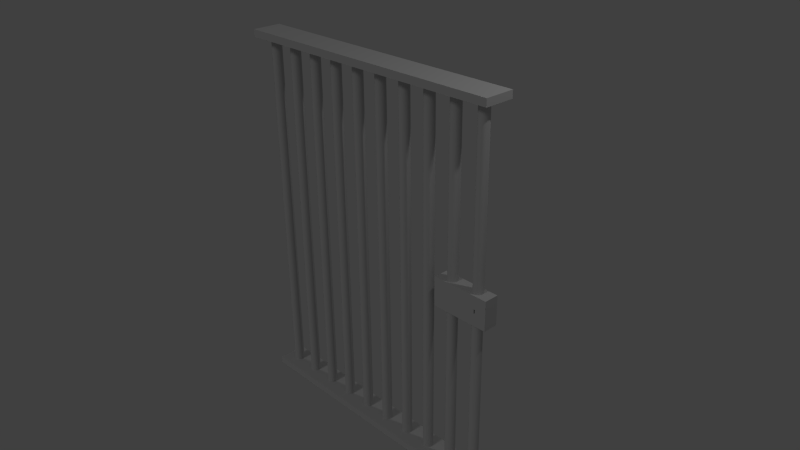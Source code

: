 # Source: tuer2.blend  (saved by Blender 2.76.0; exported with 4.5.12 LTS)
import bpy
from mathutils import Matrix  # noqa: F401  (used for matrix-valued properties, if any)

bpy.ops.wm.read_factory_settings(use_empty=True)
scene = bpy.context.scene
scene.name = 'Scene'

# ---- collections
col_collection_1 = bpy.data.collections.new('Collection 1'); scene.collection.children.link(col_collection_1)

# ---- materials (node trees are filled in below, after node groups)
mat_material_001 = bpy.data.materials.new('Material.001')
mat_material_001.alpha_threshold = 0.0
mat_material_001.use_transparent_shadow = False
mat_material_001.diffuse_color = (0.6038, 0.6038, 0.6038, 1.0)
mat_material_001.roughness = 0.5
mat_material_001.specular_intensity = 0.0

# ---- material node trees

# ---- world
world_world = bpy.data.worlds.new('World'); scene.world = world_world
world_world.color = (0.05088, 0.05088, 0.05088)
world_world.use_sun_shadow = False
world_world.sun_shadow_jitter_overblur = 0.0
world_world.cycles.sampling_method = 'MANUAL'
world_world.cycles.sample_map_resolution = 256

# ---- cameras
cam_camera = bpy.data.cameras.new('Camera')
cam_camera.clip_end = 100.0
cam_camera.lens = 35.0
cam_camera.sensor_width = 32.0
cam_camera.sensor_height = 18.0
cam_camera.ortho_scale = 7.314
cam_camera.dof.focus_distance = 0.0
cam_camera.dof.aperture_fstop = 128.0

# ---- lights
light_hemi = bpy.data.lights.new('Hemi', 'SUN')
light_hemi.transmission_factor = 0.0
light_hemi.angle = 0.1993
light_hemi.energy = 0.18
light_hemi.shadow_buffer_clip_start = 0.5
light_hemi.shadow_soft_size = 0.1
light_hemi.shadow_cascade_max_distance = 1000.0
light_hemi.cycles.use_multiple_importance_sampling = False
light_lamp = bpy.data.lights.new('Lamp', 'POINT')
light_lamp.transmission_factor = 0.0
light_lamp.cutoff_distance = 30.0
light_lamp.energy = 100.0
light_lamp.shadow_buffer_clip_start = 1.001
light_lamp.shadow_soft_size = 0.1
light_lamp.shadow_maximum_resolution = 0.006
light_lamp.use_absolute_resolution = True
light_lamp.cycles.use_multiple_importance_sampling = False

# ---- meshes
me_cube_001 = bpy.data.meshes.new('Cube.001')
me_cube_001.from_pydata([(2.0, -0.2, 2.499), (2.0, -0.2, 2.599), (2.0, 0.2, 2.499), (2.0, 0.2, 2.599), (1.8, 0.06863, 2.499), (1.787, 0.06732, 2.499), (1.774, 0.06341, 2.499), (1.762, 0.05707, 2.499), (1.751, 0.04853, 2.499), (1.743, 0.03813, 2.499), (1.737, 0.02627, 2.499), (1.733, 0.01339, 2.499), (1.731, 2.059e-08, 2.499), (1.733, -0.01339, 2.499), (1.737, -0.02627, 2.499), (1.743, -0.03813, 2.499), (1.751, -0.04853, 2.499), (1.762, -0.05707, 2.499), (1.774, -0.06341, 2.499), (1.787, -0.06732, 2.499), (1.8, -0.06863, 2.499), (1.813, -0.06732, 2.499), (1.826, -0.06341, 2.499), (1.838, -0.05707, 2.499), (1.849, -0.04853, 2.499), (1.857, -0.03813, 2.499), (1.863, -0.02627, 2.499), (1.867, -0.01339, 2.499), (1.869, 8.168e-08, 2.499), (1.867, 0.01339, 2.499), (1.863, 0.02627, 2.499), (1.857, 0.03813, 2.499), (1.849, 0.04853, 2.499), (1.838, 0.05707, 2.499), (1.826, 0.06341, 2.499), (1.813, 0.06732, 2.499), (1.4, 0.06863, 2.499), (1.387, 0.06732, 2.499), (1.374, 0.06341, 2.499), (1.362, 0.05707, 2.499), (1.351, 0.04853, 2.499), (1.343, 0.03813, 2.499), (1.337, 0.02627, 2.499), (1.333, 0.01339, 2.499), (1.331, 2.059e-08, 2.499), (1.333, -0.01339, 2.499), (1.337, -0.02627, 2.499), (1.343, -0.03813, 2.499), (1.351, -0.04853, 2.499), (1.362, -0.05707, 2.499), (1.374, -0.06341, 2.499), (1.387, -0.06732, 2.499), (1.4, -0.06863, 2.499), (1.413, -0.06732, 2.499), (1.426, -0.06341, 2.499), (1.438, -0.05707, 2.499), (1.449, -0.04853, 2.499), (1.457, -0.03813, 2.499), (1.463, -0.02627, 2.499), (1.467, -0.01339, 2.499), (1.469, 8.168e-08, 2.499), (1.467, 0.01339, 2.499), (1.463, 0.02627, 2.499), (1.457, 0.03813, 2.499), (1.449, 0.04853, 2.499), (1.438, 0.05707, 2.499), (1.426, 0.06341, 2.499), (1.413, 0.06732, 2.499), (1.0, 0.06863, 2.499), (0.9866, 0.06732, 2.499), (0.9737, 0.06341, 2.499), (0.9619, 0.05707, 2.499), (0.9515, 0.04853, 2.499), (0.9429, 0.03813, 2.499), (0.9366, 0.02627, 2.499), (0.9327, 0.01339, 2.499), (0.9314, 2.059e-08, 2.499), (0.9327, -0.01339, 2.499), (0.9366, -0.02627, 2.499), (0.9429, -0.03813, 2.499), (0.9515, -0.04853, 2.499), (0.9619, -0.05707, 2.499), (0.9737, -0.06341, 2.499), (0.9866, -0.06732, 2.499), (1.0, -0.06863, 2.499), (1.013, -0.06732, 2.499), (1.026, -0.06341, 2.499), (1.038, -0.05707, 2.499), (1.049, -0.04853, 2.499), (1.057, -0.03813, 2.499), (1.063, -0.02627, 2.499), (1.067, -0.01339, 2.499), (1.069, 8.168e-08, 2.499), (1.067, 0.01339, 2.499), (1.063, 0.02627, 2.499), (1.057, 0.03813, 2.499), (1.049, 0.04853, 2.499), (1.038, 0.05707, 2.499), (1.026, 0.06341, 2.499), (1.013, 0.06732, 2.499), (0.6, 0.06863, 2.499), (0.5866, 0.06732, 2.499), (0.5737, 0.06341, 2.499), (0.5619, 0.05707, 2.499), (0.5515, 0.04853, 2.499), (0.5429, 0.03813, 2.499), (0.5366, 0.02627, 2.499), (0.5327, 0.01339, 2.499), (0.5314, 2.059e-08, 2.499), (0.5327, -0.01339, 2.499), (0.5366, -0.02627, 2.499), (0.5429, -0.03813, 2.499), (0.5515, -0.04853, 2.499), (0.5619, -0.05707, 2.499), (0.5737, -0.06341, 2.499), (0.5866, -0.06732, 2.499), (0.6, -0.06863, 2.499), (0.6134, -0.06732, 2.499), (0.6263, -0.06341, 2.499), (0.6381, -0.05707, 2.499), (0.6485, -0.04853, 2.499), (0.6571, -0.03813, 2.499), (0.6634, -0.02627, 2.499), (0.6673, -0.01339, 2.499), (0.6686, 8.168e-08, 2.499), (0.6673, 0.01339, 2.499), (0.6634, 0.02627, 2.499), (0.6571, 0.03813, 2.499), (0.6485, 0.04853, 2.499), (0.6381, 0.05707, 2.499), (0.6263, 0.06341, 2.499), (0.6134, 0.06732, 2.499), (0.2, 0.06863, 2.499), (0.1866, 0.06732, 2.499), (0.1737, 0.06341, 2.499), (0.1619, 0.05707, 2.499), (0.1515, 0.04853, 2.499), (0.1429, 0.03813, 2.499), (0.1366, 0.02627, 2.499), (0.1327, 0.01339, 2.499), (0.1314, 2.059e-08, 2.499), (0.1327, -0.01339, 2.499), (0.1366, -0.02627, 2.499), (0.1429, -0.03813, 2.499), (0.1515, -0.04853, 2.499), (0.1619, -0.05707, 2.499), (0.1737, -0.06341, 2.499), (0.1866, -0.06732, 2.499), (0.2, -0.06863, 2.499), (0.2134, -0.06732, 2.499), (0.2263, -0.06341, 2.499), (0.2381, -0.05707, 2.499), (0.2485, -0.04853, 2.499), (0.2571, -0.03813, 2.499), (0.2634, -0.02627, 2.499), (0.2673, -0.01339, 2.499), (0.2686, 8.168e-08, 2.499), (0.2673, 0.01339, 2.499), (0.2634, 0.02627, 2.499), (0.2571, 0.03813, 2.499), (0.2485, 0.04853, 2.499), (0.2381, 0.05707, 2.499), (0.2263, 0.06341, 2.499), (0.2134, 0.06732, 2.499), (1.8, 0.06863, 2.499), (1.787, 0.06732, 2.499), (1.774, 0.06341, 2.499), (1.762, 0.05707, 2.499), (1.751, 0.04853, 2.499), (1.743, 0.03813, 2.499), (1.737, 0.02627, 2.499), (1.733, 0.01339, 2.499), (1.731, 2.059e-08, 2.499), (1.733, -0.01339, 2.499), (1.737, -0.02627, 2.499), (1.743, -0.03813, 2.499), (1.751, -0.04853, 2.499), (1.762, -0.05707, 2.499), (1.774, -0.06341, 2.499), (1.787, -0.06732, 2.499), (1.8, -0.06863, 2.499), (1.813, -0.06732, 2.499), (1.826, -0.06341, 2.499), (1.838, -0.05707, 2.499), (1.849, -0.04853, 2.499), (1.857, -0.03813, 2.499), (1.863, -0.02627, 2.499), (1.867, -0.01339, 2.499), (1.869, 8.168e-08, 2.499), (1.867, 0.01339, 2.499), (1.863, 0.02627, 2.499), (1.857, 0.03813, 2.499), (1.849, 0.04853, 2.499), (1.838, 0.05707, 2.499), (1.826, 0.06341, 2.499), (1.813, 0.06732, 2.499), (1.4, 0.06863, 2.499), (1.387, 0.06732, 2.499), (1.374, 0.06341, 2.499), (1.362, 0.05707, 2.499), (1.351, 0.04853, 2.499), (1.343, 0.03813, 2.499), (1.337, 0.02627, 2.499), (1.333, 0.01339, 2.499), (1.331, 2.059e-08, 2.499), (1.333, -0.01339, 2.499), (1.337, -0.02627, 2.499), (1.343, -0.03813, 2.499), (1.351, -0.04853, 2.499), (1.362, -0.05707, 2.499), (1.374, -0.06341, 2.499), (1.387, -0.06732, 2.499), (1.4, -0.06863, 2.499), (1.413, -0.06732, 2.499), (1.426, -0.06341, 2.499), (1.438, -0.05707, 2.499), (1.449, -0.04853, 2.499), (1.457, -0.03813, 2.499), (1.463, -0.02627, 2.499), (1.467, -0.01339, 2.499), (1.469, 8.168e-08, 2.499), (1.467, 0.01339, 2.499), (1.463, 0.02627, 2.499), (1.457, 0.03813, 2.499), (1.449, 0.04853, 2.499), (1.438, 0.05707, 2.499), (1.426, 0.06341, 2.499), (1.413, 0.06732, 2.499), (1.0, 0.06863, 2.499), (0.9866, 0.06732, 2.499), (0.9737, 0.06341, 2.499), (0.9619, 0.05707, 2.499), (0.9515, 0.04853, 2.499), (0.9429, 0.03813, 2.499), (0.9366, 0.02627, 2.499), (0.9327, 0.01339, 2.499), (0.9314, 2.059e-08, 2.499), (0.9327, -0.01339, 2.499), (0.9366, -0.02627, 2.499), (0.9429, -0.03813, 2.499), (0.9515, -0.04853, 2.499), (0.9619, -0.05707, 2.499), (0.9737, -0.06341, 2.499), (0.9866, -0.06732, 2.499), (1.0, -0.06863, 2.499), (1.013, -0.06732, 2.499), (1.026, -0.06341, 2.499), (1.038, -0.05707, 2.499), (1.049, -0.04853, 2.499), (1.057, -0.03813, 2.499), (1.063, -0.02627, 2.499), (1.067, -0.01339, 2.499), (1.069, 8.168e-08, 2.499), (1.067, 0.01339, 2.499), (1.063, 0.02627, 2.499), (1.057, 0.03813, 2.499), (1.049, 0.04853, 2.499), (1.038, 0.05707, 2.499), (1.026, 0.06341, 2.499), (1.013, 0.06732, 2.499), (0.6, 0.06863, 2.499), (0.5866, 0.06732, 2.499), (0.5737, 0.06341, 2.499), (0.5619, 0.05707, 2.499), (0.5515, 0.04853, 2.499), (0.5429, 0.03813, 2.499), (0.5366, 0.02627, 2.499), (0.5327, 0.01339, 2.499), (0.5314, 2.059e-08, 2.499), (0.5327, -0.01339, 2.499), (0.5366, -0.02627, 2.499), (0.5429, -0.03813, 2.499), (0.5515, -0.04853, 2.499), (0.5619, -0.05707, 2.499), (0.5737, -0.06341, 2.499), (0.5866, -0.06732, 2.499), (0.6, -0.06863, 2.499), (0.6134, -0.06732, 2.499), (0.6263, -0.06341, 2.499), (0.6381, -0.05707, 2.499), (0.6485, -0.04853, 2.499), (0.6571, -0.03813, 2.499), (0.6634, -0.02627, 2.499), (0.6673, -0.01339, 2.499), (0.6686, 8.168e-08, 2.499), (0.6673, 0.01339, 2.499), (0.6634, 0.02627, 2.499), (0.6571, 0.03813, 2.499), (0.6485, 0.04853, 2.499), (0.6381, 0.05707, 2.499), (0.6263, 0.06341, 2.499), (0.6134, 0.06732, 2.499), (0.2, 0.06863, 2.499), (0.1866, 0.06732, 2.499), (0.1737, 0.06341, 2.499), (0.1619, 0.05707, 2.499), (0.1515, 0.04853, 2.499), (0.1429, 0.03813, 2.499), (0.1366, 0.02627, 2.499), (0.1327, 0.01339, 2.499), (0.1314, 2.059e-08, 2.499), (0.1327, -0.01339, 2.499), (0.1366, -0.02627, 2.499), (0.1429, -0.03813, 2.499), (0.1515, -0.04853, 2.499), (0.1619, -0.05707, 2.499), (0.1737, -0.06341, 2.499), (0.1866, -0.06732, 2.499), (0.2, -0.06863, 2.499), (0.2134, -0.06732, 2.499), (0.2263, -0.06341, 2.499), (0.2381, -0.05707, 2.499), (0.2485, -0.04853, 2.499), (0.2571, -0.03813, 2.499), (0.2634, -0.02627, 2.499), (0.2673, -0.01339, 2.499), (0.2686, 8.168e-08, 2.499), (0.2673, 0.01339, 2.499), (0.2634, 0.02627, 2.499), (0.2571, 0.03813, 2.499), (0.2485, 0.04853, 2.499), (0.2381, 0.05707, 2.499), (0.2263, 0.06341, 2.499), (0.2134, 0.06732, 2.499), (0.0, -0.2, 2.499), (0.0, -0.2, 2.599), (0.0, 0.2, 2.499), (0.0, 0.2, 2.599), (-2.0, -0.2, 2.499), (-2.0, -0.2, 2.599), (-2.0, 0.2, 2.499), (-2.0, 0.2, 2.599), (-1.8, 0.06863, 2.499), (-1.787, 0.06732, 2.499), (-1.774, 0.06341, 2.499), (-1.762, 0.05707, 2.499), (-1.751, 0.04853, 2.499), (-1.743, 0.03813, 2.499), (-1.737, 0.02627, 2.499), (-1.733, 0.01339, 2.499), (-1.731, 2.059e-08, 2.499), (-1.733, -0.01339, 2.499), (-1.737, -0.02627, 2.499), (-1.743, -0.03813, 2.499), (-1.751, -0.04853, 2.499), (-1.762, -0.05707, 2.499), (-1.774, -0.06341, 2.499), (-1.787, -0.06732, 2.499), (-1.8, -0.06863, 2.499), (-1.813, -0.06732, 2.499), (-1.826, -0.06341, 2.499), (-1.838, -0.05707, 2.499), (-1.849, -0.04853, 2.499), (-1.857, -0.03813, 2.499), (-1.863, -0.02627, 2.499), (-1.867, -0.01339, 2.499), (-1.869, 8.168e-08, 2.499), (-1.867, 0.01339, 2.499), (-1.863, 0.02627, 2.499), (-1.857, 0.03813, 2.499), (-1.849, 0.04853, 2.499), (-1.838, 0.05707, 2.499), (-1.826, 0.06341, 2.499), (-1.813, 0.06732, 2.499), (-1.4, 0.06863, 2.499), (-1.387, 0.06732, 2.499), (-1.374, 0.06341, 2.499), (-1.362, 0.05707, 2.499), (-1.351, 0.04853, 2.499), (-1.343, 0.03813, 2.499), (-1.337, 0.02627, 2.499), (-1.333, 0.01339, 2.499), (-1.331, 2.059e-08, 2.499), (-1.333, -0.01339, 2.499), (-1.337, -0.02627, 2.499), (-1.343, -0.03813, 2.499), (-1.351, -0.04853, 2.499), (-1.362, -0.05707, 2.499), (-1.374, -0.06341, 2.499), (-1.387, -0.06732, 2.499), (-1.4, -0.06863, 2.499), (-1.413, -0.06732, 2.499), (-1.426, -0.06341, 2.499), (-1.438, -0.05707, 2.499), (-1.449, -0.04853, 2.499), (-1.457, -0.03813, 2.499), (-1.463, -0.02627, 2.499), (-1.467, -0.01339, 2.499), (-1.469, 8.168e-08, 2.499), (-1.467, 0.01339, 2.499), (-1.463, 0.02627, 2.499), (-1.457, 0.03813, 2.499), (-1.449, 0.04853, 2.499), (-1.438, 0.05707, 2.499), (-1.426, 0.06341, 2.499), (-1.413, 0.06732, 2.499), (-1.0, 0.06863, 2.499), (-0.9866, 0.06732, 2.499), (-0.9737, 0.06341, 2.499), (-0.9619, 0.05707, 2.499), (-0.9515, 0.04853, 2.499), (-0.9429, 0.03813, 2.499), (-0.9366, 0.02627, 2.499), (-0.9327, 0.01339, 2.499), (-0.9314, 2.059e-08, 2.499), (-0.9327, -0.01339, 2.499), (-0.9366, -0.02627, 2.499), (-0.9429, -0.03813, 2.499), (-0.9515, -0.04853, 2.499), (-0.9619, -0.05707, 2.499), (-0.9737, -0.06341, 2.499), (-0.9866, -0.06732, 2.499), (-1.0, -0.06863, 2.499), (-1.013, -0.06732, 2.499), (-1.026, -0.06341, 2.499), (-1.038, -0.05707, 2.499), (-1.049, -0.04853, 2.499), (-1.057, -0.03813, 2.499), (-1.063, -0.02627, 2.499), (-1.067, -0.01339, 2.499), (-1.069, 8.168e-08, 2.499), (-1.067, 0.01339, 2.499), (-1.063, 0.02627, 2.499), (-1.057, 0.03813, 2.499), (-1.049, 0.04853, 2.499), (-1.038, 0.05707, 2.499), (-1.026, 0.06341, 2.499), (-1.013, 0.06732, 2.499), (-0.6, 0.06863, 2.499), (-0.5866, 0.06732, 2.499), (-0.5737, 0.06341, 2.499), (-0.5619, 0.05707, 2.499), (-0.5515, 0.04853, 2.499), (-0.5429, 0.03813, 2.499), (-0.5366, 0.02627, 2.499), (-0.5327, 0.01339, 2.499), (-0.5314, 2.059e-08, 2.499), (-0.5327, -0.01339, 2.499), (-0.5366, -0.02627, 2.499), (-0.5429, -0.03813, 2.499), (-0.5515, -0.04853, 2.499), (-0.5619, -0.05707, 2.499), (-0.5737, -0.06341, 2.499), (-0.5866, -0.06732, 2.499), (-0.6, -0.06863, 2.499), (-0.6134, -0.06732, 2.499), (-0.6263, -0.06341, 2.499), (-0.6381, -0.05707, 2.499), (-0.6485, -0.04853, 2.499), (-0.6571, -0.03813, 2.499), (-0.6634, -0.02627, 2.499), (-0.6673, -0.01339, 2.499), (-0.6686, 8.168e-08, 2.499), (-0.6673, 0.01339, 2.499), (-0.6634, 0.02627, 2.499), (-0.6571, 0.03813, 2.499), (-0.6485, 0.04853, 2.499), (-0.6381, 0.05707, 2.499), (-0.6263, 0.06341, 2.499), (-0.6134, 0.06732, 2.499), (-0.2, 0.06863, 2.499), (-0.1866, 0.06732, 2.499), (-0.1737, 0.06341, 2.499), (-0.1619, 0.05707, 2.499), (-0.1515, 0.04853, 2.499), (-0.1429, 0.03813, 2.499), (-0.1366, 0.02627, 2.499), (-0.1327, 0.01339, 2.499), (-0.1314, 2.059e-08, 2.499), (-0.1327, -0.01339, 2.499), (-0.1366, -0.02627, 2.499), (-0.1429, -0.03813, 2.499), (-0.1515, -0.04853, 2.499), (-0.1619, -0.05707, 2.499), (-0.1737, -0.06341, 2.499), (-0.1866, -0.06732, 2.499), (-0.2, -0.06863, 2.499), (-0.2134, -0.06732, 2.499), (-0.2263, -0.06341, 2.499), (-0.2381, -0.05707, 2.499), (-0.2485, -0.04853, 2.499), (-0.2571, -0.03813, 2.499), (-0.2634, -0.02627, 2.499), (-0.2673, -0.01339, 2.499), (-0.2686, 8.168e-08, 2.499), (-0.2673, 0.01339, 2.499), (-0.2634, 0.02627, 2.499), (-0.2571, 0.03813, 2.499), (-0.2485, 0.04853, 2.499), (-0.2381, 0.05707, 2.499), (-0.2263, 0.06341, 2.499), (-0.2134, 0.06732, 2.499), (-1.8, 0.06863, 2.499), (-1.787, 0.06732, 2.499), (-1.774, 0.06341, 2.499), (-1.762, 0.05707, 2.499), (-1.751, 0.04853, 2.499), (-1.743, 0.03813, 2.499), (-1.737, 0.02627, 2.499), (-1.733, 0.01339, 2.499), (-1.731, 2.059e-08, 2.499), (-1.733, -0.01339, 2.499), (-1.737, -0.02627, 2.499), (-1.743, -0.03813, 2.499), (-1.751, -0.04853, 2.499), (-1.762, -0.05707, 2.499), (-1.774, -0.06341, 2.499), (-1.787, -0.06732, 2.499), (-1.8, -0.06863, 2.499), (-1.813, -0.06732, 2.499), (-1.826, -0.06341, 2.499), (-1.838, -0.05707, 2.499), (-1.849, -0.04853, 2.499), (-1.857, -0.03813, 2.499), (-1.863, -0.02627, 2.499), (-1.867, -0.01339, 2.499), (-1.869, 8.168e-08, 2.499), (-1.867, 0.01339, 2.499), (-1.863, 0.02627, 2.499), (-1.857, 0.03813, 2.499), (-1.849, 0.04853, 2.499), (-1.838, 0.05707, 2.499), (-1.826, 0.06341, 2.499), (-1.813, 0.06732, 2.499), (-1.4, 0.06863, 2.499), (-1.387, 0.06732, 2.499), (-1.374, 0.06341, 2.499), (-1.362, 0.05707, 2.499), (-1.351, 0.04853, 2.499), (-1.343, 0.03813, 2.499), (-1.337, 0.02627, 2.499), (-1.333, 0.01339, 2.499), (-1.331, 2.059e-08, 2.499), (-1.333, -0.01339, 2.499), (-1.337, -0.02627, 2.499), (-1.343, -0.03813, 2.499), (-1.351, -0.04853, 2.499), (-1.362, -0.05707, 2.499), (-1.374, -0.06341, 2.499), (-1.387, -0.06732, 2.499), (-1.4, -0.06863, 2.499), (-1.413, -0.06732, 2.499), (-1.426, -0.06341, 2.499), (-1.438, -0.05707, 2.499), (-1.449, -0.04853, 2.499), (-1.457, -0.03813, 2.499), (-1.463, -0.02627, 2.499), (-1.467, -0.01339, 2.499), (-1.469, 8.168e-08, 2.499), (-1.467, 0.01339, 2.499), (-1.463, 0.02627, 2.499), (-1.457, 0.03813, 2.499), (-1.449, 0.04853, 2.499), (-1.438, 0.05707, 2.499), (-1.426, 0.06341, 2.499), (-1.413, 0.06732, 2.499), (-1.0, 0.06863, 2.499), (-0.9866, 0.06732, 2.499), (-0.9737, 0.06341, 2.499), (-0.9619, 0.05707, 2.499), (-0.9515, 0.04853, 2.499), (-0.9429, 0.03813, 2.499), (-0.9366, 0.02627, 2.499), (-0.9327, 0.01339, 2.499), (-0.9314, 2.059e-08, 2.499), (-0.9327, -0.01339, 2.499), (-0.9366, -0.02627, 2.499), (-0.9429, -0.03813, 2.499), (-0.9515, -0.04853, 2.499), (-0.9619, -0.05707, 2.499), (-0.9737, -0.06341, 2.499), (-0.9866, -0.06732, 2.499), (-1.0, -0.06863, 2.499), (-1.013, -0.06732, 2.499), (-1.026, -0.06341, 2.499), (-1.038, -0.05707, 2.499), (-1.049, -0.04853, 2.499), (-1.057, -0.03813, 2.499), (-1.063, -0.02627, 2.499), (-1.067, -0.01339, 2.499), (-1.069, 8.168e-08, 2.499), (-1.067, 0.01339, 2.499), (-1.063, 0.02627, 2.499), (-1.057, 0.03813, 2.499), (-1.049, 0.04853, 2.499), (-1.038, 0.05707, 2.499), (-1.026, 0.06341, 2.499), (-1.013, 0.06732, 2.499), (-0.6, 0.06863, 2.499), (-0.5866, 0.06732, 2.499), (-0.5737, 0.06341, 2.499), (-0.5619, 0.05707, 2.499), (-0.5515, 0.04853, 2.499), (-0.5429, 0.03813, 2.499), (-0.5366, 0.02627, 2.499), (-0.5327, 0.01339, 2.499), (-0.5314, 2.059e-08, 2.499), (-0.5327, -0.01339, 2.499), (-0.5366, -0.02627, 2.499), (-0.5429, -0.03813, 2.499), (-0.5515, -0.04853, 2.499), (-0.5619, -0.05707, 2.499), (-0.5737, -0.06341, 2.499), (-0.5866, -0.06732, 2.499), (-0.6, -0.06863, 2.499), (-0.6134, -0.06732, 2.499), (-0.6263, -0.06341, 2.499), (-0.6381, -0.05707, 2.499), (-0.6485, -0.04853, 2.499), (-0.6571, -0.03813, 2.499), (-0.6634, -0.02627, 2.499), (-0.6673, -0.01339, 2.499), (-0.6686, 8.168e-08, 2.499), (-0.6673, 0.01339, 2.499), (-0.6634, 0.02627, 2.499), (-0.6571, 0.03813, 2.499), (-0.6485, 0.04853, 2.499), (-0.6381, 0.05707, 2.499), (-0.6263, 0.06341, 2.499), (-0.6134, 0.06732, 2.499), (-0.2, 0.06863, 2.499), (-0.1866, 0.06732, 2.499), (-0.1737, 0.06341, 2.499), (-0.1619, 0.05707, 2.499), (-0.1515, 0.04853, 2.499), (-0.1429, 0.03813, 2.499), (-0.1366, 0.02627, 2.499), (-0.1327, 0.01339, 2.499), (-0.1314, 2.059e-08, 2.499), (-0.1327, -0.01339, 2.499), (-0.1366, -0.02627, 2.499), (-0.1429, -0.03813, 2.499), (-0.1515, -0.04853, 2.499), (-0.1619, -0.05707, 2.499), (-0.1737, -0.06341, 2.499), (-0.1866, -0.06732, 2.499), (-0.2, -0.06863, 2.499), (-0.2134, -0.06732, 2.499), (-0.2263, -0.06341, 2.499), (-0.2381, -0.05707, 2.499), (-0.2485, -0.04853, 2.499), (-0.2571, -0.03813, 2.499), (-0.2634, -0.02627, 2.499), (-0.2673, -0.01339, 2.499), (-0.2686, 8.168e-08, 2.499), (-0.2673, 0.01339, 2.499), (-0.2634, 0.02627, 2.499), (-0.2571, 0.03813, 2.499), (-0.2485, 0.04853, 2.499), (-0.2381, 0.05707, 2.499), (-0.2263, 0.06341, 2.499), (-0.2134, 0.06732, 2.499), (2.0, -0.2, -2.499), (2.0, -0.2, -2.599), (2.0, 0.2, -2.499), (2.0, 0.2, -2.599), (1.8, 0.06863, -2.499), (1.787, 0.06732, -2.499), (1.774, 0.06341, -2.499), (1.762, 0.05707, -2.499), (1.751, 0.04853, -2.499), (1.743, 0.03813, -2.499), (1.737, 0.02627, -2.499), (1.733, 0.01339, -2.499), (1.731, 2.059e-08, -2.499), (1.733, -0.01339, -2.499), (1.737, -0.02627, -2.499), (1.743, -0.03813, -2.499), (1.751, -0.04853, -2.499), (1.762, -0.05707, -2.499), (1.774, -0.06341, -2.499), (1.787, -0.06732, -2.499), (1.8, -0.06863, -2.499), (1.813, -0.06732, -2.499), (1.826, -0.06341, -2.499), (1.838, -0.05707, -2.499), (1.849, -0.04853, -2.499), (1.857, -0.03813, -2.499), (1.863, -0.02627, -2.499), (1.867, -0.01339, -2.499), (1.869, 8.168e-08, -2.499), (1.867, 0.01339, -2.499), (1.863, 0.02627, -2.499), (1.857, 0.03813, -2.499), (1.849, 0.04853, -2.499), (1.838, 0.05707, -2.499), (1.826, 0.06341, -2.499), (1.813, 0.06732, -2.499), (1.4, 0.06863, -2.499), (1.387, 0.06732, -2.499), (1.374, 0.06341, -2.499), (1.362, 0.05707, -2.499), (1.351, 0.04853, -2.499), (1.343, 0.03813, -2.499), (1.337, 0.02627, -2.499), (1.333, 0.01339, -2.499), (1.331, 2.059e-08, -2.499), (1.333, -0.01339, -2.499), (1.337, -0.02627, -2.499), (1.343, -0.03813, -2.499), (1.351, -0.04853, -2.499), (1.362, -0.05707, -2.499), (1.374, -0.06341, -2.499), (1.387, -0.06732, -2.499), (1.4, -0.06863, -2.499), (1.413, -0.06732, -2.499), (1.426, -0.06341, -2.499), (1.438, -0.05707, -2.499), (1.449, -0.04853, -2.499), (1.457, -0.03813, -2.499), (1.463, -0.02627, -2.499), (1.467, -0.01339, -2.499), (1.469, 8.168e-08, -2.499), (1.467, 0.01339, -2.499), (1.463, 0.02627, -2.499), (1.457, 0.03813, -2.499), (1.449, 0.04853, -2.499), (1.438, 0.05707, -2.499), (1.426, 0.06341, -2.499), (1.413, 0.06732, -2.499), (1.0, 0.06863, -2.499), (0.9866, 0.06732, -2.499), (0.9737, 0.06341, -2.499), (0.9619, 0.05707, -2.499), (0.9515, 0.04853, -2.499), (0.9429, 0.03813, -2.499), (0.9366, 0.02627, -2.499), (0.9327, 0.01339, -2.499), (0.9314, 2.059e-08, -2.499), (0.9327, -0.01339, -2.499), (0.9366, -0.02627, -2.499), (0.9429, -0.03813, -2.499), (0.9515, -0.04853, -2.499), (0.9619, -0.05707, -2.499), (0.9737, -0.06341, -2.499), (0.9866, -0.06732, -2.499), (1.0, -0.06863, -2.499), (1.013, -0.06732, -2.499), (1.026, -0.06341, -2.499), (1.038, -0.05707, -2.499), (1.049, -0.04853, -2.499), (1.057, -0.03813, -2.499), (1.063, -0.02627, -2.499), (1.067, -0.01339, -2.499), (1.069, 8.168e-08, -2.499), (1.067, 0.01339, -2.499), (1.063, 0.02627, -2.499), (1.057, 0.03813, -2.499), (1.049, 0.04853, -2.499), (1.038, 0.05707, -2.499), (1.026, 0.06341, -2.499), (1.013, 0.06732, -2.499), (0.6, 0.06863, -2.499), (0.5866, 0.06732, -2.499), (0.5737, 0.06341, -2.499), (0.5619, 0.05707, -2.499), (0.5515, 0.04853, -2.499), (0.5429, 0.03813, -2.499), (0.5366, 0.02627, -2.499), (0.5327, 0.01339, -2.499), (0.5314, 2.059e-08, -2.499), (0.5327, -0.01339, -2.499), (0.5366, -0.02627, -2.499), (0.5429, -0.03813, -2.499), (0.5515, -0.04853, -2.499), (0.5619, -0.05707, -2.499), (0.5737, -0.06341, -2.499), (0.5866, -0.06732, -2.499), (0.6, -0.06863, -2.499), (0.6134, -0.06732, -2.499), (0.6263, -0.06341, -2.499), (0.6381, -0.05707, -2.499), (0.6485, -0.04853, -2.499), (0.6571, -0.03813, -2.499), (0.6634, -0.02627, -2.499), (0.6673, -0.01339, -2.499), (0.6686, 8.168e-08, -2.499), (0.6673, 0.01339, -2.499), (0.6634, 0.02627, -2.499), (0.6571, 0.03813, -2.499), (0.6485, 0.04853, -2.499), (0.6381, 0.05707, -2.499), (0.6263, 0.06341, -2.499), (0.6134, 0.06732, -2.499), (0.2, 0.06863, -2.499), (0.1866, 0.06732, -2.499), (0.1737, 0.06341, -2.499), (0.1619, 0.05707, -2.499), (0.1515, 0.04853, -2.499), (0.1429, 0.03813, -2.499), (0.1366, 0.02627, -2.499), (0.1327, 0.01339, -2.499), (0.1314, 2.059e-08, -2.499), (0.1327, -0.01339, -2.499), (0.1366, -0.02627, -2.499), (0.1429, -0.03813, -2.499), (0.1515, -0.04853, -2.499), (0.1619, -0.05707, -2.499), (0.1737, -0.06341, -2.499), (0.1866, -0.06732, -2.499), (0.2, -0.06863, -2.499), (0.2134, -0.06732, -2.499), (0.2263, -0.06341, -2.499), (0.2381, -0.05707, -2.499), (0.2485, -0.04853, -2.499), (0.2571, -0.03813, -2.499), (0.2634, -0.02627, -2.499), (0.2673, -0.01339, -2.499), (0.2686, 8.168e-08, -2.499), (0.2673, 0.01339, -2.499), (0.2634, 0.02627, -2.499), (0.2571, 0.03813, -2.499), (0.2485, 0.04853, -2.499), (0.2381, 0.05707, -2.499), (0.2263, 0.06341, -2.499), (0.2134, 0.06732, -2.499), (1.8, 0.06863, -2.499), (1.787, 0.06732, -2.499), (1.774, 0.06341, -2.499), (1.762, 0.05707, -2.499), (1.751, 0.04853, -2.499), (1.743, 0.03813, -2.499), (1.737, 0.02627, -2.499), (1.733, 0.01339, -2.499), (1.731, 2.059e-08, -2.499), (1.733, -0.01339, -2.499), (1.737, -0.02627, -2.499), (1.743, -0.03813, -2.499), (1.751, -0.04853, -2.499), (1.762, -0.05707, -2.499), (1.774, -0.06341, -2.499), (1.787, -0.06732, -2.499), (1.8, -0.06863, -2.499), (1.813, -0.06732, -2.499), (1.826, -0.06341, -2.499), (1.838, -0.05707, -2.499), (1.849, -0.04853, -2.499), (1.857, -0.03813, -2.499), (1.863, -0.02627, -2.499), (1.867, -0.01339, -2.499), (1.869, 8.168e-08, -2.499), (1.867, 0.01339, -2.499), (1.863, 0.02627, -2.499), (1.857, 0.03813, -2.499), (1.849, 0.04853, -2.499), (1.838, 0.05707, -2.499), (1.826, 0.06341, -2.499), (1.813, 0.06732, -2.499), (1.4, 0.06863, -2.499), (1.387, 0.06732, -2.499), (1.374, 0.06341, -2.499), (1.362, 0.05707, -2.499), (1.351, 0.04853, -2.499), (1.343, 0.03813, -2.499), (1.337, 0.02627, -2.499), (1.333, 0.01339, -2.499), (1.331, 2.059e-08, -2.499), (1.333, -0.01339, -2.499), (1.337, -0.02627, -2.499), (1.343, -0.03813, -2.499), (1.351, -0.04853, -2.499), (1.362, -0.05707, -2.499), (1.374, -0.06341, -2.499), (1.387, -0.06732, -2.499), (1.4, -0.06863, -2.499), (1.413, -0.06732, -2.499), (1.426, -0.06341, -2.499), (1.438, -0.05707, -2.499), (1.449, -0.04853, -2.499), (1.457, -0.03813, -2.499), (1.463, -0.02627, -2.499), (1.467, -0.01339, -2.499), (1.469, 8.168e-08, -2.499), (1.467, 0.01339, -2.499), (1.463, 0.02627, -2.499), (1.457, 0.03813, -2.499), (1.449, 0.04853, -2.499), (1.438, 0.05707, -2.499), (1.426, 0.06341, -2.499), (1.413, 0.06732, -2.499), (1.0, 0.06863, -2.499), (0.9866, 0.06732, -2.499), (0.9737, 0.06341, -2.499), (0.9619, 0.05707, -2.499), (0.9515, 0.04853, -2.499), (0.9429, 0.03813, -2.499), (0.9366, 0.02627, -2.499), (0.9327, 0.01339, -2.499), (0.9314, 2.059e-08, -2.499), (0.9327, -0.01339, -2.499), (0.9366, -0.02627, -2.499), (0.9429, -0.03813, -2.499), (0.9515, -0.04853, -2.499), (0.9619, -0.05707, -2.499), (0.9737, -0.06341, -2.499), (0.9866, -0.06732, -2.499), (1.0, -0.06863, -2.499), (1.013, -0.06732, -2.499), (1.026, -0.06341, -2.499), (1.038, -0.05707, -2.499), (1.049, -0.04853, -2.499), (1.057, -0.03813, -2.499), (1.063, -0.02627, -2.499), (1.067, -0.01339, -2.499), (1.069, 8.168e-08, -2.499), (1.067, 0.01339, -2.499), (1.063, 0.02627, -2.499), (1.057, 0.03813, -2.499), (1.049, 0.04853, -2.499), (1.038, 0.05707, -2.499), (1.026, 0.06341, -2.499), (1.013, 0.06732, -2.499), (0.6, 0.06863, -2.499), (0.5866, 0.06732, -2.499), (0.5737, 0.06341, -2.499), (0.5619, 0.05707, -2.499), (0.5515, 0.04853, -2.499), (0.5429, 0.03813, -2.499), (0.5366, 0.02627, -2.499), (0.5327, 0.01339, -2.499), (0.5314, 2.059e-08, -2.499), (0.5327, -0.01339, -2.499), (0.5366, -0.02627, -2.499), (0.5429, -0.03813, -2.499), (0.5515, -0.04853, -2.499), (0.5619, -0.05707, -2.499), (0.5737, -0.06341, -2.499), (0.5866, -0.06732, -2.499), (0.6, -0.06863, -2.499), (0.6134, -0.06732, -2.499), (0.6263, -0.06341, -2.499), (0.6381, -0.05707, -2.499), (0.6485, -0.04853, -2.499), (0.6571, -0.03813, -2.499), (0.6634, -0.02627, -2.499), (0.6673, -0.01339, -2.499), (0.6686, 8.168e-08, -2.499), (0.6673, 0.01339, -2.499), (0.6634, 0.02627, -2.499), (0.6571, 0.03813, -2.499), (0.6485, 0.04853, -2.499), (0.6381, 0.05707, -2.499), (0.6263, 0.06341, -2.499), (0.6134, 0.06732, -2.499), (0.2, 0.06863, -2.499), (0.1866, 0.06732, -2.499), (0.1737, 0.06341, -2.499), (0.1619, 0.05707, -2.499), (0.1515, 0.04853, -2.499), (0.1429, 0.03813, -2.499), (0.1366, 0.02627, -2.499), (0.1327, 0.01339, -2.499), (0.1314, 2.059e-08, -2.499), (0.1327, -0.01339, -2.499), (0.1366, -0.02627, -2.499), (0.1429, -0.03813, -2.499), (0.1515, -0.04853, -2.499), (0.1619, -0.05707, -2.499), (0.1737, -0.06341, -2.499), (0.1866, -0.06732, -2.499), (0.2, -0.06863, -2.499), (0.2134, -0.06732, -2.499), (0.2263, -0.06341, -2.499), (0.2381, -0.05707, -2.499), (0.2485, -0.04853, -2.499), (0.2571, -0.03813, -2.499), (0.2634, -0.02627, -2.499), (0.2673, -0.01339, -2.499), (0.2686, 8.168e-08, -2.499), (0.2673, 0.01339, -2.499), (0.2634, 0.02627, -2.499), (0.2571, 0.03813, -2.499), (0.2485, 0.04853, -2.499), (0.2381, 0.05707, -2.499), (0.2263, 0.06341, -2.499), (0.2134, 0.06732, -2.499), (1.8, 0.06863, 0.0), (1.787, 0.06732, 0.0), (1.774, 0.06341, 0.0), (1.762, 0.05707, 0.0), (1.751, 0.04853, 0.0), (1.743, 0.03813, 0.0), (1.737, 0.02627, 0.0), (1.733, 0.01339, 0.0), (1.731, -1.482e-08, 0.0), (1.733, -0.01339, 0.0), (1.737, -0.02627, 0.0), (1.743, -0.03813, 0.0), (1.751, -0.04853, 0.0), (1.762, -0.05707, 0.0), (1.774, -0.06341, 0.0), (1.787, -0.06732, 0.0), (1.8, -0.06863, 0.0), (1.813, -0.06732, 0.0), (1.826, -0.06341, 0.0), (1.838, -0.05707, 0.0), (1.849, -0.04853, 0.0), (1.857, -0.03813, 0.0), (1.863, -0.02627, 0.0), (1.867, -0.01339, 0.0), (1.869, 4.627e-08, 0.0), (1.867, 0.01339, 0.0), (1.863, 0.02627, 0.0), (1.857, 0.03813, 0.0), (1.849, 0.04853, 0.0), (1.838, 0.05707, 0.0), (1.826, 0.06341, 0.0), (1.813, 0.06732, 0.0), (1.4, 0.06863, 0.0), (1.387, 0.06732, 0.0), (1.374, 0.06341, 0.0), (1.362, 0.05707, 0.0), (1.351, 0.04853, 0.0), (1.343, 0.03813, 0.0), (1.337, 0.02627, 0.0), (1.333, 0.01339, 0.0), (1.331, -1.482e-08, 0.0), (1.333, -0.01339, 0.0), (1.337, -0.02627, 0.0), (1.343, -0.03813, 0.0), (1.351, -0.04853, 0.0), (1.362, -0.05707, 0.0), (1.374, -0.06341, 0.0), (1.387, -0.06732, 0.0), (1.4, -0.06863, 0.0), (1.413, -0.06732, 0.0), (1.426, -0.06341, 0.0), (1.438, -0.05707, 0.0), (1.449, -0.04853, 0.0), (1.457, -0.03813, 0.0), (1.463, -0.02627, 0.0), (1.467, -0.01339, 0.0), (1.469, 4.627e-08, 0.0), (1.467, 0.01339, 0.0), (1.463, 0.02627, 0.0), (1.457, 0.03813, 0.0), (1.449, 0.04853, 0.0), (1.438, 0.05707, 0.0), (1.426, 0.06341, 0.0), (1.413, 0.06732, 0.0), (1.0, 0.06863, 0.0), (0.9866, 0.06732, 0.0), (0.9737, 0.06341, 0.0), (0.9619, 0.05707, 0.0), (0.9515, 0.04853, 0.0), (0.9429, 0.03813, 0.0), (0.9366, 0.02627, 0.0), (0.9327, 0.01339, 0.0), (0.9314, -1.482e-08, 0.0), (0.9327, -0.01339, 0.0), (0.9366, -0.02627, 0.0), (0.9429, -0.03813, 0.0), (0.9515, -0.04853, 0.0), (0.9619, -0.05707, 0.0), (0.9737, -0.06341, 0.0), (0.9866, -0.06732, 0.0), (1.0, -0.06863, 0.0), (1.013, -0.06732, 0.0), (1.026, -0.06341, 0.0), (1.038, -0.05707, 0.0), (1.049, -0.04853, 0.0), (1.057, -0.03813, 0.0), (1.063, -0.02627, 0.0), (1.067, -0.01339, 0.0), (1.069, 4.627e-08, 0.0), (1.067, 0.01339, 0.0), (1.063, 0.02627, 0.0), (1.057, 0.03813, 0.0), (1.049, 0.04853, 0.0), (1.038, 0.05707, 0.0), (1.026, 0.06341, 0.0), (1.013, 0.06732, 0.0), (0.6, 0.06863, 0.0), (0.5866, 0.06732, 0.0), (0.5737, 0.06341, 0.0), (0.5619, 0.05707, 0.0), (0.5515, 0.04853, 0.0), (0.5429, 0.03813, 0.0), (0.5366, 0.02627, 0.0), (0.5327, 0.01339, 0.0), (0.5314, -1.482e-08, 0.0), (0.5327, -0.01339, 0.0), (0.5366, -0.02627, 0.0), (0.5429, -0.03813, 0.0), (0.5515, -0.04853, 0.0), (0.5619, -0.05707, 0.0), (0.5737, -0.06341, 0.0), (0.5866, -0.06732, 0.0), (0.6, -0.06863, 0.0), (0.6134, -0.06732, 0.0), (0.6263, -0.06341, 0.0), (0.6381, -0.05707, 0.0), (0.6485, -0.04853, 0.0), (0.6571, -0.03813, 0.0), (0.6634, -0.02627, 0.0), (0.6673, -0.01339, 0.0), (0.6686, 4.627e-08, 0.0), (0.6673, 0.01339, 0.0), (0.6634, 0.02627, 0.0), (0.6571, 0.03813, 0.0), (0.6485, 0.04853, 0.0), (0.6381, 0.05707, 0.0), (0.6263, 0.06341, 0.0), (0.6134, 0.06732, 0.0), (0.2, 0.06863, 0.0), (0.1866, 0.06732, 0.0), (0.1737, 0.06341, 0.0), (0.1619, 0.05707, 0.0), (0.1515, 0.04853, 0.0), (0.1429, 0.03813, 0.0), (0.1366, 0.02627, 0.0), (0.1327, 0.01339, 0.0), (0.1314, -1.482e-08, 0.0), (0.1327, -0.01339, 0.0), (0.1366, -0.02627, 0.0), (0.1429, -0.03813, 0.0), (0.1515, -0.04853, 0.0), (0.1619, -0.05707, 0.0), (0.1737, -0.06341, 0.0), (0.1866, -0.06732, 0.0), (0.2, -0.06863, 0.0), (0.2134, -0.06732, 0.0), (0.2263, -0.06341, 0.0), (0.2381, -0.05707, 0.0), (0.2485, -0.04853, 0.0), (0.2571, -0.03813, 0.0), (0.2634, -0.02627, 0.0), (0.2673, -0.01339, 0.0), (0.2686, 4.627e-08, 0.0), (0.2673, 0.01339, 0.0), (0.2634, 0.02627, 0.0), (0.2571, 0.03813, 0.0), (0.2485, 0.04853, 0.0), (0.2381, 0.05707, 0.0), (0.2263, 0.06341, 0.0), (0.2134, 0.06732, 0.0), (0.0, -0.2, -2.499), (0.0, -0.2, -2.599), (0.0, 0.2, -2.499), (0.0, 0.2, -2.599), (-2.0, -0.2, -2.499), (-2.0, -0.2, -2.599), (-2.0, 0.2, -2.499), (-2.0, 0.2, -2.599), (-1.8, 0.06863, -2.499), (-1.787, 0.06732, -2.499), (-1.774, 0.06341, -2.499), (-1.762, 0.05707, -2.499), (-1.751, 0.04853, -2.499), (-1.743, 0.03813, -2.499), (-1.737, 0.02627, -2.499), (-1.733, 0.01339, -2.499), (-1.731, 2.059e-08, -2.499), (-1.733, -0.01339, -2.499), (-1.737, -0.02627, -2.499), (-1.743, -0.03813, -2.499), (-1.751, -0.04853, -2.499), (-1.762, -0.05707, -2.499), (-1.774, -0.06341, -2.499), (-1.787, -0.06732, -2.499), (-1.8, -0.06863, -2.499), (-1.813, -0.06732, -2.499), (-1.826, -0.06341, -2.499), (-1.838, -0.05707, -2.499), (-1.849, -0.04853, -2.499), (-1.857, -0.03813, -2.499), (-1.863, -0.02627, -2.499), (-1.867, -0.01339, -2.499), (-1.869, 8.168e-08, -2.499), (-1.867, 0.01339, -2.499), (-1.863, 0.02627, -2.499), (-1.857, 0.03813, -2.499), (-1.849, 0.04853, -2.499), (-1.838, 0.05707, -2.499), (-1.826, 0.06341, -2.499), (-1.813, 0.06732, -2.499), (-1.4, 0.06863, -2.499), (-1.387, 0.06732, -2.499), (-1.374, 0.06341, -2.499), (-1.362, 0.05707, -2.499), (-1.351, 0.04853, -2.499), (-1.343, 0.03813, -2.499), (-1.337, 0.02627, -2.499), (-1.333, 0.01339, -2.499), (-1.331, 2.059e-08, -2.499), (-1.333, -0.01339, -2.499), (-1.337, -0.02627, -2.499), (-1.343, -0.03813, -2.499), (-1.351, -0.04853, -2.499), (-1.362, -0.05707, -2.499), (-1.374, -0.06341, -2.499), (-1.387, -0.06732, -2.499), (-1.4, -0.06863, -2.499), (-1.413, -0.06732, -2.499), (-1.426, -0.06341, -2.499), (-1.438, -0.05707, -2.499), (-1.449, -0.04853, -2.499), (-1.457, -0.03813, -2.499), (-1.463, -0.02627, -2.499), (-1.467, -0.01339, -2.499), (-1.469, 8.168e-08, -2.499), (-1.467, 0.01339, -2.499), (-1.463, 0.02627, -2.499), (-1.457, 0.03813, -2.499), (-1.449, 0.04853, -2.499), (-1.438, 0.05707, -2.499), (-1.426, 0.06341, -2.499), (-1.413, 0.06732, -2.499), (-1.0, 0.06863, -2.499), (-0.9866, 0.06732, -2.499), (-0.9737, 0.06341, -2.499), (-0.9619, 0.05707, -2.499), (-0.9515, 0.04853, -2.499), (-0.9429, 0.03813, -2.499), (-0.9366, 0.02627, -2.499), (-0.9327, 0.01339, -2.499), (-0.9314, 2.059e-08, -2.499), (-0.9327, -0.01339, -2.499), (-0.9366, -0.02627, -2.499), (-0.9429, -0.03813, -2.499), (-0.9515, -0.04853, -2.499), (-0.9619, -0.05707, -2.499), (-0.9737, -0.06341, -2.499), (-0.9866, -0.06732, -2.499), (-1.0, -0.06863, -2.499), (-1.013, -0.06732, -2.499), (-1.026, -0.06341, -2.499), (-1.038, -0.05707, -2.499), (-1.049, -0.04853, -2.499), (-1.057, -0.03813, -2.499), (-1.063, -0.02627, -2.499), (-1.067, -0.01339, -2.499), (-1.069, 8.168e-08, -2.499), (-1.067, 0.01339, -2.499), (-1.063, 0.02627, -2.499), (-1.057, 0.03813, -2.499), (-1.049, 0.04853, -2.499), (-1.038, 0.05707, -2.499), (-1.026, 0.06341, -2.499), (-1.013, 0.06732, -2.499), (-0.6, 0.06863, -2.499), (-0.5866, 0.06732, -2.499), (-0.5737, 0.06341, -2.499), (-0.5619, 0.05707, -2.499), (-0.5515, 0.04853, -2.499), (-0.5429, 0.03813, -2.499), (-0.5366, 0.02627, -2.499), (-0.5327, 0.01339, -2.499), (-0.5314, 2.059e-08, -2.499), (-0.5327, -0.01339, -2.499), (-0.5366, -0.02627, -2.499), (-0.5429, -0.03813, -2.499), (-0.5515, -0.04853, -2.499), (-0.5619, -0.05707, -2.499), (-0.5737, -0.06341, -2.499), (-0.5866, -0.06732, -2.499), (-0.6, -0.06863, -2.499), (-0.6134, -0.06732, -2.499), (-0.6263, -0.06341, -2.499), (-0.6381, -0.05707, -2.499), (-0.6485, -0.04853, -2.499), (-0.6571, -0.03813, -2.499), (-0.6634, -0.02627, -2.499), (-0.6673, -0.01339, -2.499), (-0.6686, 8.168e-08, -2.499), (-0.6673, 0.01339, -2.499), (-0.6634, 0.02627, -2.499), (-0.6571, 0.03813, -2.499), (-0.6485, 0.04853, -2.499), (-0.6381, 0.05707, -2.499), (-0.6263, 0.06341, -2.499), (-0.6134, 0.06732, -2.499), (-0.2, 0.06863, -2.499), (-0.1866, 0.06732, -2.499), (-0.1737, 0.06341, -2.499), (-0.1619, 0.05707, -2.499), (-0.1515, 0.04853, -2.499), (-0.1429, 0.03813, -2.499), (-0.1366, 0.02627, -2.499), (-0.1327, 0.01339, -2.499), (-0.1314, 2.059e-08, -2.499), (-0.1327, -0.01339, -2.499), (-0.1366, -0.02627, -2.499), (-0.1429, -0.03813, -2.499), (-0.1515, -0.04853, -2.499), (-0.1619, -0.05707, -2.499), (-0.1737, -0.06341, -2.499), (-0.1866, -0.06732, -2.499), (-0.2, -0.06863, -2.499), (-0.2134, -0.06732, -2.499), (-0.2263, -0.06341, -2.499), (-0.2381, -0.05707, -2.499), (-0.2485, -0.04853, -2.499), (-0.2571, -0.03813, -2.499), (-0.2634, -0.02627, -2.499), (-0.2673, -0.01339, -2.499), (-0.2686, 8.168e-08, -2.499), (-0.2673, 0.01339, -2.499), (-0.2634, 0.02627, -2.499), (-0.2571, 0.03813, -2.499), (-0.2485, 0.04853, -2.499), (-0.2381, 0.05707, -2.499), (-0.2263, 0.06341, -2.499), (-0.2134, 0.06732, -2.499), (-1.8, 0.06863, -2.499), (-1.787, 0.06732, -2.499), (-1.774, 0.06341, -2.499), (-1.762, 0.05707, -2.499), (-1.751, 0.04853, -2.499), (-1.743, 0.03813, -2.499), (-1.737, 0.02627, -2.499), (-1.733, 0.01339, -2.499), (-1.731, 2.059e-08, -2.499), (-1.733, -0.01339, -2.499), (-1.737, -0.02627, -2.499), (-1.743, -0.03813, -2.499), (-1.751, -0.04853, -2.499), (-1.762, -0.05707, -2.499), (-1.774, -0.06341, -2.499), (-1.787, -0.06732, -2.499), (-1.8, -0.06863, -2.499), (-1.813, -0.06732, -2.499), (-1.826, -0.06341, -2.499), (-1.838, -0.05707, -2.499), (-1.849, -0.04853, -2.499), (-1.857, -0.03813, -2.499), (-1.863, -0.02627, -2.499), (-1.867, -0.01339, -2.499), (-1.869, 8.168e-08, -2.499), (-1.867, 0.01339, -2.499), (-1.863, 0.02627, -2.499), (-1.857, 0.03813, -2.499), (-1.849, 0.04853, -2.499), (-1.838, 0.05707, -2.499), (-1.826, 0.06341, -2.499), (-1.813, 0.06732, -2.499), (-1.4, 0.06863, -2.499), (-1.387, 0.06732, -2.499), (-1.374, 0.06341, -2.499), (-1.362, 0.05707, -2.499), (-1.351, 0.04853, -2.499), (-1.343, 0.03813, -2.499), (-1.337, 0.02627, -2.499), (-1.333, 0.01339, -2.499), (-1.331, 2.059e-08, -2.499), (-1.333, -0.01339, -2.499), (-1.337, -0.02627, -2.499), (-1.343, -0.03813, -2.499), (-1.351, -0.04853, -2.499), (-1.362, -0.05707, -2.499), (-1.374, -0.06341, -2.499), (-1.387, -0.06732, -2.499), (-1.4, -0.06863, -2.499), (-1.413, -0.06732, -2.499), (-1.426, -0.06341, -2.499), (-1.438, -0.05707, -2.499), (-1.449, -0.04853, -2.499), (-1.457, -0.03813, -2.499), (-1.463, -0.02627, -2.499), (-1.467, -0.01339, -2.499), (-1.469, 8.168e-08, -2.499), (-1.467, 0.01339, -2.499), (-1.463, 0.02627, -2.499), (-1.457, 0.03813, -2.499), (-1.449, 0.04853, -2.499), (-1.438, 0.05707, -2.499), (-1.426, 0.06341, -2.499), (-1.413, 0.06732, -2.499), (-1.0, 0.06863, -2.499), (-0.9866, 0.06732, -2.499), (-0.9737, 0.06341, -2.499), (-0.9619, 0.05707, -2.499), (-0.9515, 0.04853, -2.499), (-0.9429, 0.03813, -2.499), (-0.9366, 0.02627, -2.499), (-0.9327, 0.01339, -2.499), (-0.9314, 2.059e-08, -2.499), (-0.9327, -0.01339, -2.499), (-0.9366, -0.02627, -2.499), (-0.9429, -0.03813, -2.499), (-0.9515, -0.04853, -2.499), (-0.9619, -0.05707, -2.499), (-0.9737, -0.06341, -2.499), (-0.9866, -0.06732, -2.499), (-1.0, -0.06863, -2.499), (-1.013, -0.06732, -2.499), (-1.026, -0.06341, -2.499), (-1.038, -0.05707, -2.499), (-1.049, -0.04853, -2.499), (-1.057, -0.03813, -2.499), (-1.063, -0.02627, -2.499), (-1.067, -0.01339, -2.499), (-1.069, 8.168e-08, -2.499), (-1.067, 0.01339, -2.499), (-1.063, 0.02627, -2.499), (-1.057, 0.03813, -2.499), (-1.049, 0.04853, -2.499), (-1.038, 0.05707, -2.499), (-1.026, 0.06341, -2.499), (-1.013, 0.06732, -2.499), (-0.6, 0.06863, -2.499), (-0.5866, 0.06732, -2.499), (-0.5737, 0.06341, -2.499), (-0.5619, 0.05707, -2.499), (-0.5515, 0.04853, -2.499), (-0.5429, 0.03813, -2.499), (-0.5366, 0.02627, -2.499), (-0.5327, 0.01339, -2.499), (-0.5314, 2.059e-08, -2.499), (-0.5327, -0.01339, -2.499), (-0.5366, -0.02627, -2.499), (-0.5429, -0.03813, -2.499), (-0.5515, -0.04853, -2.499), (-0.5619, -0.05707, -2.499), (-0.5737, -0.06341, -2.499), (-0.5866, -0.06732, -2.499), (-0.6, -0.06863, -2.499), (-0.6134, -0.06732, -2.499), (-0.6263, -0.06341, -2.499), (-0.6381, -0.05707, -2.499), (-0.6485, -0.04853, -2.499), (-0.6571, -0.03813, -2.499), (-0.6634, -0.02627, -2.499), (-0.6673, -0.01339, -2.499), (-0.6686, 8.168e-08, -2.499), (-0.6673, 0.01339, -2.499), (-0.6634, 0.02627, -2.499), (-0.6571, 0.03813, -2.499), (-0.6485, 0.04853, -2.499), (-0.6381, 0.05707, -2.499), (-0.6263, 0.06341, -2.499), (-0.6134, 0.06732, -2.499), (-0.2, 0.06863, -2.499), (-0.1866, 0.06732, -2.499), (-0.1737, 0.06341, -2.499), (-0.1619, 0.05707, -2.499), (-0.1515, 0.04853, -2.499), (-0.1429, 0.03813, -2.499), (-0.1366, 0.02627, -2.499), (-0.1327, 0.01339, -2.499), (-0.1314, 2.059e-08, -2.499), (-0.1327, -0.01339, -2.499), (-0.1366, -0.02627, -2.499), (-0.1429, -0.03813, -2.499), (-0.1515, -0.04853, -2.499), (-0.1619, -0.05707, -2.499), (-0.1737, -0.06341, -2.499), (-0.1866, -0.06732, -2.499), (-0.2, -0.06863, -2.499), (-0.2134, -0.06732, -2.499), (-0.2263, -0.06341, -2.499), (-0.2381, -0.05707, -2.499), (-0.2485, -0.04853, -2.499), (-0.2571, -0.03813, -2.499), (-0.2634, -0.02627, -2.499), (-0.2673, -0.01339, -2.499), (-0.2686, 8.168e-08, -2.499), (-0.2673, 0.01339, -2.499), (-0.2634, 0.02627, -2.499), (-0.2571, 0.03813, -2.499), (-0.2485, 0.04853, -2.499), (-0.2381, 0.05707, -2.499), (-0.2263, 0.06341, -2.499), (-0.2134, 0.06732, -2.499), (-1.8, 0.06863, 0.0), (-1.787, 0.06732, 0.0), (-1.774, 0.06341, 0.0), (-1.762, 0.05707, 0.0), (-1.751, 0.04853, 0.0), (-1.743, 0.03813, 0.0), (-1.737, 0.02627, 0.0), (-1.733, 0.01339, 0.0), (-1.731, -1.482e-08, 0.0), (-1.733, -0.01339, 0.0), (-1.737, -0.02627, 0.0), (-1.743, -0.03813, 0.0), (-1.751, -0.04853, 0.0), (-1.762, -0.05707, 0.0), (-1.774, -0.06341, 0.0), (-1.787, -0.06732, 0.0), (-1.8, -0.06863, 0.0), (-1.813, -0.06732, 0.0), (-1.826, -0.06341, 0.0), (-1.838, -0.05707, 0.0), (-1.849, -0.04853, 0.0), (-1.857, -0.03813, 0.0), (-1.863, -0.02627, 0.0), (-1.867, -0.01339, 0.0), (-1.869, 4.627e-08, 0.0), (-1.867, 0.01339, 0.0), (-1.863, 0.02627, 0.0), (-1.857, 0.03813, 0.0), (-1.849, 0.04853, 0.0), (-1.838, 0.05707, 0.0), (-1.826, 0.06341, 0.0), (-1.813, 0.06732, 0.0), (-1.4, 0.06863, 0.0), (-1.387, 0.06732, 0.0), (-1.374, 0.06341, 0.0), (-1.362, 0.05707, 0.0), (-1.351, 0.04853, 0.0), (-1.343, 0.03813, 0.0), (-1.337, 0.02627, 0.0), (-1.333, 0.01339, 0.0), (-1.331, -1.482e-08, 0.0), (-1.333, -0.01339, 0.0), (-1.337, -0.02627, 0.0), (-1.343, -0.03813, 0.0), (-1.351, -0.04853, 0.0), (-1.362, -0.05707, 0.0), (-1.374, -0.06341, 0.0), (-1.387, -0.06732, 0.0), (-1.4, -0.06863, 0.0), (-1.413, -0.06732, 0.0), (-1.426, -0.06341, 0.0), (-1.438, -0.05707, 0.0), (-1.449, -0.04853, 0.0), (-1.457, -0.03813, 0.0), (-1.463, -0.02627, 0.0), (-1.467, -0.01339, 0.0), (-1.469, 4.627e-08, 0.0), (-1.467, 0.01339, 0.0), (-1.463, 0.02627, 0.0), (-1.457, 0.03813, 0.0), (-1.449, 0.04853, 0.0), (-1.438, 0.05707, 0.0), (-1.426, 0.06341, 0.0), (-1.413, 0.06732, 0.0), (-1.0, 0.06863, 0.0), (-0.9866, 0.06732, 0.0), (-0.9737, 0.06341, 0.0), (-0.9619, 0.05707, 0.0), (-0.9515, 0.04853, 0.0), (-0.9429, 0.03813, 0.0), (-0.9366, 0.02627, 0.0), (-0.9327, 0.01339, 0.0), (-0.9314, -1.482e-08, 0.0), (-0.9327, -0.01339, 0.0), (-0.9366, -0.02627, 0.0), (-0.9429, -0.03813, 0.0), (-0.9515, -0.04853, 0.0), (-0.9619, -0.05707, 0.0), (-0.9737, -0.06341, 0.0), (-0.9866, -0.06732, 0.0), (-1.0, -0.06863, 0.0), (-1.013, -0.06732, 0.0), (-1.026, -0.06341, 0.0), (-1.038, -0.05707, 0.0), (-1.049, -0.04853, 0.0), (-1.057, -0.03813, 0.0), (-1.063, -0.02627, 0.0), (-1.067, -0.01339, 0.0), (-1.069, 4.627e-08, 0.0), (-1.067, 0.01339, 0.0), (-1.063, 0.02627, 0.0), (-1.057, 0.03813, 0.0), (-1.049, 0.04853, 0.0), (-1.038, 0.05707, 0.0), (-1.026, 0.06341, 0.0), (-1.013, 0.06732, 0.0), (-0.6, 0.06863, 0.0), (-0.5866, 0.06732, 0.0), (-0.5737, 0.06341, 0.0), (-0.5619, 0.05707, 0.0), (-0.5515, 0.04853, 0.0), (-0.5429, 0.03813, 0.0), (-0.5366, 0.02627, 0.0), (-0.5327, 0.01339, 0.0), (-0.5314, -1.482e-08, 0.0), (-0.5327, -0.01339, 0.0), (-0.5366, -0.02627, 0.0), (-0.5429, -0.03813, 0.0), (-0.5515, -0.04853, 0.0), (-0.5619, -0.05707, 0.0), (-0.5737, -0.06341, 0.0), (-0.5866, -0.06732, 0.0), (-0.6, -0.06863, 0.0), (-0.6134, -0.06732, 0.0), (-0.6263, -0.06341, 0.0), (-0.6381, -0.05707, 0.0), (-0.6485, -0.04853, 0.0), (-0.6571, -0.03813, 0.0), (-0.6634, -0.02627, 0.0), (-0.6673, -0.01339, 0.0), (-0.6686, 4.627e-08, 0.0), (-0.6673, 0.01339, 0.0), (-0.6634, 0.02627, 0.0), (-0.6571, 0.03813, 0.0), (-0.6485, 0.04853, 0.0), (-0.6381, 0.05707, 0.0), (-0.6263, 0.06341, 0.0), (-0.6134, 0.06732, 0.0), (-0.2, 0.06863, 0.0), (-0.1866, 0.06732, 0.0), (-0.1737, 0.06341, 0.0), (-0.1619, 0.05707, 0.0), (-0.1515, 0.04853, 0.0), (-0.1429, 0.03813, 0.0), (-0.1366, 0.02627, 0.0), (-0.1327, 0.01339, 0.0), (-0.1314, -1.482e-08, 0.0), (-0.1327, -0.01339, 0.0), (-0.1366, -0.02627, 0.0), (-0.1429, -0.03813, 0.0), (-0.1515, -0.04853, 0.0), (-0.1619, -0.05707, 0.0), (-0.1737, -0.06341, 0.0), (-0.1866, -0.06732, 0.0), (-0.2, -0.06863, 0.0), (-0.2134, -0.06732, 0.0), (-0.2263, -0.06341, 0.0), (-0.2381, -0.05707, 0.0), (-0.2485, -0.04853, 0.0), (-0.2571, -0.03813, 0.0), (-0.2634, -0.02627, 0.0), (-0.2673, -0.01339, 0.0), (-0.2686, 4.627e-08, 0.0), (-0.2673, 0.01339, 0.0), (-0.2634, 0.02627, 0.0), (-0.2571, 0.03813, 0.0), (-0.2485, 0.04853, 0.0), (-0.2381, 0.05707, 0.0), (-0.2263, 0.06341, 0.0), (-0.2134, 0.06732, 0.0), (1.2, -0.1, -0.2), (1.2, -0.1, 0.2), (1.2, 0.1, -0.2), (1.2, 0.1, 0.2), (2.0, -0.1, -0.2), (2.0, -0.1, 0.2), (2.0, 0.1, -0.2), (2.0, 0.1, 0.2), (1.2, -0.1, 0.0), (2.0, -0.1, 0.0), (1.6, -0.1, 0.2), (1.6, -0.1, -0.2), (1.825, -0.1, 0.02234), (1.843, -0.1, 0.02234), (1.825, -0.1, -0.03455), (1.843, -0.1, -0.03455), (1.825, -0.07, 0.02234), (1.843, -0.07, 0.02234), (1.825, -0.07, -0.03455), (1.843, -0.07, -0.03455)], [(1634, 1625), (1635, 1628), (1629, 1634), (1624, 1635)], [(327, 3, 2, 326), (3, 1, 0, 2), (1, 325, 324, 0), (324, 326, 2, 0), (1, 3, 327, 325), (73, 72, 232, 233), (22, 21, 181, 182), (125, 285, 284, 124), (74, 73, 233, 234), (23, 22, 182, 183), (126, 286, 285, 125), (75, 74, 234, 235), (24, 23, 183, 184), (127, 287, 286, 126), (76, 75, 235, 236), (25, 24, 184, 185), (128, 288, 287, 127), (77, 76, 236, 237), (26, 25, 185, 186), (129, 289, 288, 128), (78, 77, 237, 238), (27, 26, 186, 187), (130, 290, 289, 129), (79, 78, 238, 239), (28, 27, 187, 188), (131, 291, 290, 130), (80, 79, 239, 240), (29, 28, 188, 189), (100, 260, 291, 131), (81, 80, 240, 241), (30, 29, 189, 190), (133, 293, 292, 132), (82, 81, 241, 242), (31, 30, 190, 191), (134, 294, 293, 133), (83, 82, 242, 243), (32, 31, 191, 192), (135, 295, 294, 134), (84, 83, 243, 244), (33, 32, 192, 193), (136, 296, 295, 135), (85, 84, 244, 245), (34, 33, 193, 194), (137, 297, 296, 136), (86, 85, 245, 246), (35, 34, 194, 195), (138, 298, 297, 137), (87, 86, 246, 247), (4, 35, 195, 164), (139, 299, 298, 138), (88, 87, 247, 248), (37, 197, 196, 36), (140, 300, 299, 139), (89, 88, 248, 249), (38, 198, 197, 37), (141, 301, 300, 140), (90, 89, 249, 250), (39, 199, 198, 38), (142, 302, 301, 141), (91, 90, 250, 251), (40, 200, 199, 39), (143, 303, 302, 142), (92, 91, 251, 252), (41, 201, 200, 40), (144, 304, 303, 143), (93, 92, 252, 253), (42, 202, 201, 41), (145, 305, 304, 144), (94, 93, 253, 254), (43, 203, 202, 42), (146, 306, 305, 145), (95, 94, 254, 255), (44, 204, 203, 43), (147, 307, 306, 146), (96, 95, 255, 256), (45, 205, 204, 44), (148, 308, 307, 147), (97, 96, 256, 257), (46, 206, 205, 45), (149, 309, 308, 148), (98, 97, 257, 258), (47, 207, 206, 46), (150, 310, 309, 149), (99, 98, 258, 259), (48, 208, 207, 47), (151, 311, 310, 150), (68, 99, 259, 228), (49, 209, 208, 48), (152, 312, 311, 151), (101, 261, 260, 100), (50, 210, 209, 49), (153, 313, 312, 152), (102, 262, 261, 101), (51, 211, 210, 50), (154, 314, 313, 153), (103, 263, 262, 102), (52, 212, 211, 51), (155, 315, 314, 154), (104, 264, 263, 103), (53, 213, 212, 52), (156, 316, 315, 155), (105, 265, 264, 104), (54, 214, 213, 53), (157, 317, 316, 156), (106, 266, 265, 105), (55, 215, 214, 54), (158, 318, 317, 157), (107, 267, 266, 106), (56, 216, 215, 55), (159, 319, 318, 158), (5, 4, 164, 165), (108, 268, 267, 107), (57, 217, 216, 56), (160, 320, 319, 159), (6, 5, 165, 166), (109, 269, 268, 108), (58, 218, 217, 57), (161, 321, 320, 160), (7, 6, 166, 167), (110, 270, 269, 109), (59, 219, 218, 58), (162, 322, 321, 161), (8, 7, 167, 168), (111, 271, 270, 110), (60, 220, 219, 59), (163, 323, 322, 162), (9, 8, 168, 169), (112, 272, 271, 111), (61, 221, 220, 60), (132, 292, 323, 163), (10, 9, 169, 170), (113, 273, 272, 112), (62, 222, 221, 61), (11, 10, 170, 171), (114, 274, 273, 113), (63, 223, 222, 62), (12, 11, 171, 172), (115, 275, 274, 114), (64, 224, 223, 63), (13, 12, 172, 173), (116, 276, 275, 115), (65, 225, 224, 64), (14, 13, 173, 174), (117, 277, 276, 116), (66, 226, 225, 65), (15, 14, 174, 175), (118, 278, 277, 117), (67, 227, 226, 66), (16, 15, 175, 176), (119, 279, 278, 118), (36, 196, 227, 67), (17, 16, 176, 177), (120, 280, 279, 119), (69, 68, 228, 229), (18, 17, 177, 178), (121, 281, 280, 120), (70, 69, 229, 230), (19, 18, 178, 179), (122, 282, 281, 121), (71, 70, 230, 231), (20, 19, 179, 180), (123, 283, 282, 122), (72, 71, 231, 232), (21, 20, 180, 181), (124, 284, 283, 123), (176, 175, 987, 988), (279, 278, 1090, 1091), (196, 227, 1039, 1008), (177, 176, 988, 989), (280, 279, 1091, 1092), (229, 228, 1040, 1041), (178, 177, 989, 990), (281, 280, 1092, 1093), (230, 229, 1041, 1042), (179, 178, 990, 991), (282, 281, 1093, 1094), (231, 230, 1042, 1043), (180, 179, 991, 992), (283, 282, 1094, 1095), (232, 231, 1043, 1044), (181, 180, 992, 993), (284, 283, 1095, 1096), (233, 232, 1044, 1045), (182, 181, 993, 994), (285, 284, 1096, 1097), (234, 233, 1045, 1046), (183, 182, 994, 995), (286, 285, 1097, 1098), (235, 234, 1046, 1047), (184, 183, 995, 996), (287, 286, 1098, 1099), (236, 235, 1047, 1048), (185, 184, 996, 997), (288, 287, 1099, 1100), (237, 236, 1048, 1049), (186, 185, 997, 998), (289, 288, 1100, 1101), (238, 237, 1049, 1050), (187, 186, 998, 999), (290, 289, 1101, 1102), (239, 238, 1050, 1051), (188, 187, 999, 1000), (291, 290, 1102, 1103), (240, 239, 1051, 1052), (189, 188, 1000, 1001), (260, 291, 1103, 1072), (241, 240, 1052, 1053), (190, 189, 1001, 1002), (293, 292, 1104, 1105), (242, 241, 1053, 1054), (191, 190, 1002, 1003), (294, 293, 1105, 1106), (243, 242, 1054, 1055), (192, 191, 1003, 1004), (295, 294, 1106, 1107), (244, 243, 1055, 1056), (193, 192, 1004, 1005), (296, 295, 1107, 1108), (245, 244, 1056, 1057), (194, 193, 1005, 1006), (297, 296, 1108, 1109), (246, 245, 1057, 1058), (195, 194, 1006, 1007), (298, 297, 1109, 1110), (247, 246, 1058, 1059), (164, 195, 1007, 976), (299, 298, 1110, 1111), (248, 247, 1059, 1060), (197, 196, 1008, 1009), (300, 299, 1111, 1112), (249, 248, 1060, 1061), (198, 197, 1009, 1010), (301, 300, 1112, 1113), (250, 249, 1061, 1062), (199, 198, 1010, 1011), (302, 301, 1113, 1114), (251, 250, 1062, 1063), (200, 199, 1011, 1012), (303, 302, 1114, 1115), (252, 251, 1063, 1064), (201, 200, 1012, 1013), (304, 303, 1115, 1116), (253, 252, 1064, 1065), (202, 201, 1013, 1014), (305, 304, 1116, 1117), (254, 253, 1065, 1066), (203, 202, 1014, 1015), (306, 305, 1117, 1118), (255, 254, 1066, 1067), (204, 203, 1015, 1016), (307, 306, 1118, 1119), (256, 255, 1067, 1068), (205, 204, 1016, 1017), (308, 307, 1119, 1120), (257, 256, 1068, 1069), (206, 205, 1017, 1018), (309, 308, 1120, 1121), (258, 257, 1069, 1070), (207, 206, 1018, 1019), (310, 309, 1121, 1122), (259, 258, 1070, 1071), (208, 207, 1019, 1020), (311, 310, 1122, 1123), (228, 259, 1071, 1040), (209, 208, 1020, 1021), (312, 311, 1123, 1124), (261, 260, 1072, 1073), (210, 209, 1021, 1022), (313, 312, 1124, 1125), (262, 261, 1073, 1074), (211, 210, 1022, 1023), (314, 313, 1125, 1126), (263, 262, 1074, 1075), (212, 211, 1023, 1024), (315, 314, 1126, 1127), (264, 263, 1075, 1076), (213, 212, 1024, 1025), (316, 315, 1127, 1128), (265, 264, 1076, 1077), (214, 213, 1025, 1026), (317, 316, 1128, 1129), (266, 265, 1077, 1078), (215, 214, 1026, 1027), (318, 317, 1129, 1130), (267, 266, 1078, 1079), (216, 215, 1027, 1028), (319, 318, 1130, 1131), (165, 164, 976, 977), (268, 267, 1079, 1080), (217, 216, 1028, 1029), (320, 319, 1131, 1132), (166, 165, 977, 978), (269, 268, 1080, 1081), (218, 217, 1029, 1030), (321, 320, 1132, 1133), (167, 166, 978, 979), (270, 269, 1081, 1082), (219, 218, 1030, 1031), (322, 321, 1133, 1134), (168, 167, 979, 980), (271, 270, 1082, 1083), (220, 219, 1031, 1032), (323, 322, 1134, 1135), (169, 168, 980, 981), (272, 271, 1083, 1084), (221, 220, 1032, 1033), (292, 323, 1135, 1104), (170, 169, 981, 982), (273, 272, 1084, 1085), (222, 221, 1033, 1034), (171, 170, 982, 983), (274, 273, 1085, 1086), (223, 222, 1034, 1035), (172, 171, 983, 984), (275, 274, 1086, 1087), (224, 223, 1035, 1036), (173, 172, 984, 985), (276, 275, 1087, 1088), (225, 224, 1036, 1037), (174, 173, 985, 986), (277, 276, 1088, 1089), (226, 225, 1037, 1038), (175, 174, 986, 987), (278, 277, 1089, 1090), (227, 226, 1038, 1039), (327, 326, 330, 331), (331, 330, 328, 329), (329, 328, 324, 325), (324, 328, 330, 326), (329, 325, 327, 331), (401, 561, 560, 400), (350, 349, 509, 510), (453, 452, 612, 613), (402, 562, 561, 401), (351, 350, 510, 511), (454, 453, 613, 614), (403, 563, 562, 402), (352, 351, 511, 512), (455, 454, 614, 615), (404, 564, 563, 403), (353, 352, 512, 513), (456, 455, 615, 616), (405, 565, 564, 404), (354, 353, 513, 514), (457, 456, 616, 617), (406, 566, 565, 405), (355, 354, 514, 515), (458, 457, 617, 618), (407, 567, 566, 406), (356, 355, 515, 516), (459, 458, 618, 619), (408, 568, 567, 407), (357, 356, 516, 517), (428, 459, 619, 588), (409, 569, 568, 408), (358, 357, 517, 518), (461, 621, 620, 460), (410, 570, 569, 409), (359, 358, 518, 519), (462, 622, 621, 461), (411, 571, 570, 410), (360, 359, 519, 520), (463, 623, 622, 462), (412, 572, 571, 411), (361, 360, 520, 521), (464, 624, 623, 463), (413, 573, 572, 412), (362, 361, 521, 522), (465, 625, 624, 464), (414, 574, 573, 413), (363, 362, 522, 523), (466, 626, 625, 465), (415, 575, 574, 414), (332, 363, 523, 492), (467, 627, 626, 466), (416, 576, 575, 415), (365, 364, 524, 525), (468, 628, 627, 467), (417, 577, 576, 416), (366, 365, 525, 526), (469, 629, 628, 468), (418, 578, 577, 417), (367, 366, 526, 527), (470, 630, 629, 469), (419, 579, 578, 418), (368, 367, 527, 528), (471, 631, 630, 470), (420, 580, 579, 419), (369, 368, 528, 529), (472, 632, 631, 471), (421, 581, 580, 420), (370, 369, 529, 530), (473, 633, 632, 472), (422, 582, 581, 421), (371, 370, 530, 531), (474, 634, 633, 473), (423, 583, 582, 422), (372, 371, 531, 532), (475, 635, 634, 474), (424, 584, 583, 423), (373, 372, 532, 533), (476, 636, 635, 475), (425, 585, 584, 424), (374, 373, 533, 534), (477, 637, 636, 476), (426, 586, 585, 425), (375, 374, 534, 535), (478, 638, 637, 477), (427, 587, 586, 426), (376, 375, 535, 536), (479, 639, 638, 478), (396, 556, 587, 427), (377, 376, 536, 537), (480, 640, 639, 479), (429, 428, 588, 589), (378, 377, 537, 538), (481, 641, 640, 480), (430, 429, 589, 590), (379, 378, 538, 539), (482, 642, 641, 481), (431, 430, 590, 591), (380, 379, 539, 540), (483, 643, 642, 482), (432, 431, 591, 592), (381, 380, 540, 541), (484, 644, 643, 483), (433, 432, 592, 593), (382, 381, 541, 542), (485, 645, 644, 484), (434, 433, 593, 594), (383, 382, 542, 543), (486, 646, 645, 485), (435, 434, 594, 595), (384, 383, 543, 544), (487, 647, 646, 486), (333, 332, 492, 493), (436, 435, 595, 596), (385, 384, 544, 545), (488, 648, 647, 487), (334, 333, 493, 494), (437, 436, 596, 597), (386, 385, 545, 546), (489, 649, 648, 488), (335, 334, 494, 495), (438, 437, 597, 598), (387, 386, 546, 547), (490, 650, 649, 489), (336, 335, 495, 496), (439, 438, 598, 599), (388, 387, 547, 548), (491, 651, 650, 490), (337, 336, 496, 497), (440, 439, 599, 600), (389, 388, 548, 549), (460, 620, 651, 491), (338, 337, 497, 498), (441, 440, 600, 601), (390, 389, 549, 550), (339, 338, 498, 499), (442, 441, 601, 602), (391, 390, 550, 551), (340, 339, 499, 500), (443, 442, 602, 603), (392, 391, 551, 552), (341, 340, 500, 501), (444, 443, 603, 604), (393, 392, 552, 553), (342, 341, 501, 502), (445, 444, 604, 605), (394, 393, 553, 554), (343, 342, 502, 503), (446, 445, 605, 606), (395, 394, 554, 555), (344, 343, 503, 504), (447, 446, 606, 607), (364, 395, 555, 524), (345, 344, 504, 505), (448, 447, 607, 608), (397, 557, 556, 396), (346, 345, 505, 506), (449, 448, 608, 609), (398, 558, 557, 397), (347, 346, 506, 507), (450, 449, 609, 610), (399, 559, 558, 398), (348, 347, 507, 508), (451, 450, 610, 611), (400, 560, 559, 399), (349, 348, 508, 509), (452, 451, 611, 612), (504, 1476, 1475, 503), (607, 1579, 1578, 606), (524, 1496, 1527, 555), (505, 1477, 1476, 504), (608, 1580, 1579, 607), (557, 1529, 1528, 556), (506, 1478, 1477, 505), (609, 1581, 1580, 608), (558, 1530, 1529, 557), (507, 1479, 1478, 506), (610, 1582, 1581, 609), (559, 1531, 1530, 558), (508, 1480, 1479, 507), (611, 1583, 1582, 610), (560, 1532, 1531, 559), (509, 1481, 1480, 508), (612, 1584, 1583, 611), (561, 1533, 1532, 560), (510, 1482, 1481, 509), (613, 1585, 1584, 612), (562, 1534, 1533, 561), (511, 1483, 1482, 510), (614, 1586, 1585, 613), (563, 1535, 1534, 562), (512, 1484, 1483, 511), (615, 1587, 1586, 614), (564, 1536, 1535, 563), (513, 1485, 1484, 512), (616, 1588, 1587, 615), (565, 1537, 1536, 564), (514, 1486, 1485, 513), (617, 1589, 1588, 616), (566, 1538, 1537, 565), (515, 1487, 1486, 514), (618, 1590, 1589, 617), (567, 1539, 1538, 566), (516, 1488, 1487, 515), (619, 1591, 1590, 618), (568, 1540, 1539, 567), (517, 1489, 1488, 516), (588, 1560, 1591, 619), (569, 1541, 1540, 568), (518, 1490, 1489, 517), (621, 1593, 1592, 620), (570, 1542, 1541, 569), (519, 1491, 1490, 518), (622, 1594, 1593, 621), (571, 1543, 1542, 570), (520, 1492, 1491, 519), (623, 1595, 1594, 622), (572, 1544, 1543, 571), (521, 1493, 1492, 520), (624, 1596, 1595, 623), (573, 1545, 1544, 572), (522, 1494, 1493, 521), (625, 1597, 1596, 624), (574, 1546, 1545, 573), (523, 1495, 1494, 522), (626, 1598, 1597, 625), (575, 1547, 1546, 574), (492, 1464, 1495, 523), (627, 1599, 1598, 626), (576, 1548, 1547, 575), (525, 1497, 1496, 524), (628, 1600, 1599, 627), (577, 1549, 1548, 576), (526, 1498, 1497, 525), (629, 1601, 1600, 628), (578, 1550, 1549, 577), (527, 1499, 1498, 526), (630, 1602, 1601, 629), (579, 1551, 1550, 578), (528, 1500, 1499, 527), (631, 1603, 1602, 630), (580, 1552, 1551, 579), (529, 1501, 1500, 528), (632, 1604, 1603, 631), (581, 1553, 1552, 580), (530, 1502, 1501, 529), (633, 1605, 1604, 632), (582, 1554, 1553, 581), (531, 1503, 1502, 530), (634, 1606, 1605, 633), (583, 1555, 1554, 582), (532, 1504, 1503, 531), (635, 1607, 1606, 634), (584, 1556, 1555, 583), (533, 1505, 1504, 532), (636, 1608, 1607, 635), (585, 1557, 1556, 584), (534, 1506, 1505, 533), (637, 1609, 1608, 636), (586, 1558, 1557, 585), (535, 1507, 1506, 534), (638, 1610, 1609, 637), (587, 1559, 1558, 586), (536, 1508, 1507, 535), (639, 1611, 1610, 638), (556, 1528, 1559, 587), (537, 1509, 1508, 536), (640, 1612, 1611, 639), (589, 1561, 1560, 588), (538, 1510, 1509, 537), (641, 1613, 1612, 640), (590, 1562, 1561, 589), (539, 1511, 1510, 538), (642, 1614, 1613, 641), (591, 1563, 1562, 590), (540, 1512, 1511, 539), (643, 1615, 1614, 642), (592, 1564, 1563, 591), (541, 1513, 1512, 540), (644, 1616, 1615, 643), (593, 1565, 1564, 592), (542, 1514, 1513, 541), (645, 1617, 1616, 644), (594, 1566, 1565, 593), (543, 1515, 1514, 542), (646, 1618, 1617, 645), (595, 1567, 1566, 594), (544, 1516, 1515, 543), (647, 1619, 1618, 646), (493, 1465, 1464, 492), (596, 1568, 1567, 595), (545, 1517, 1516, 544), (648, 1620, 1619, 647), (494, 1466, 1465, 493), (597, 1569, 1568, 596), (546, 1518, 1517, 545), (649, 1621, 1620, 648), (495, 1467, 1466, 494), (598, 1570, 1569, 597), (547, 1519, 1518, 546), (650, 1622, 1621, 649), (496, 1468, 1467, 495), (599, 1571, 1570, 598), (548, 1520, 1519, 547), (651, 1623, 1622, 650), (497, 1469, 1468, 496), (600, 1572, 1571, 599), (549, 1521, 1520, 548), (620, 1592, 1623, 651), (498, 1470, 1469, 497), (601, 1573, 1572, 600), (550, 1522, 1521, 549), (499, 1471, 1470, 498), (602, 1574, 1573, 601), (551, 1523, 1522, 550), (500, 1472, 1471, 499), (603, 1575, 1574, 602), (552, 1524, 1523, 551), (501, 1473, 1472, 500), (604, 1576, 1575, 603), (553, 1525, 1524, 552), (502, 1474, 1473, 501), (605, 1577, 1576, 604), (554, 1526, 1525, 553), (503, 1475, 1474, 502), (606, 1578, 1577, 605), (555, 1527, 1526, 554), (1139, 1138, 654, 655), (655, 654, 652, 653), (653, 652, 1136, 1137), (1136, 652, 654, 1138), (653, 1137, 1139, 655), (725, 885, 884, 724), (674, 834, 833, 673), (777, 776, 936, 937), (726, 886, 885, 725), (675, 835, 834, 674), (778, 777, 937, 938), (727, 887, 886, 726), (676, 836, 835, 675), (779, 778, 938, 939), (728, 888, 887, 727), (677, 837, 836, 676), (780, 779, 939, 940), (729, 889, 888, 728), (678, 838, 837, 677), (781, 780, 940, 941), (730, 890, 889, 729), (679, 839, 838, 678), (782, 781, 941, 942), (731, 891, 890, 730), (680, 840, 839, 679), (783, 782, 942, 943), (732, 892, 891, 731), (681, 841, 840, 680), (752, 783, 943, 912), (733, 893, 892, 732), (682, 842, 841, 681), (785, 784, 944, 945), (734, 894, 893, 733), (683, 843, 842, 682), (786, 785, 945, 946), (735, 895, 894, 734), (684, 844, 843, 683), (787, 786, 946, 947), (736, 896, 895, 735), (685, 845, 844, 684), (788, 787, 947, 948), (737, 897, 896, 736), (686, 846, 845, 685), (789, 788, 948, 949), (738, 898, 897, 737), (687, 847, 846, 686), (790, 789, 949, 950), (739, 899, 898, 738), (656, 816, 847, 687), (791, 790, 950, 951), (740, 900, 899, 739), (689, 688, 848, 849), (792, 791, 951, 952), (741, 901, 900, 740), (690, 689, 849, 850), (793, 792, 952, 953), (742, 902, 901, 741), (691, 690, 850, 851), (794, 793, 953, 954), (743, 903, 902, 742), (692, 691, 851, 852), (795, 794, 954, 955), (744, 904, 903, 743), (693, 692, 852, 853), (796, 795, 955, 956), (745, 905, 904, 744), (694, 693, 853, 854), (797, 796, 956, 957), (746, 906, 905, 745), (695, 694, 854, 855), (798, 797, 957, 958), (747, 907, 906, 746), (696, 695, 855, 856), (799, 798, 958, 959), (748, 908, 907, 747), (697, 696, 856, 857), (800, 799, 959, 960), (749, 909, 908, 748), (698, 697, 857, 858), (801, 800, 960, 961), (750, 910, 909, 749), (699, 698, 858, 859), (802, 801, 961, 962), (751, 911, 910, 750), (700, 699, 859, 860), (803, 802, 962, 963), (720, 880, 911, 751), (701, 700, 860, 861), (804, 803, 963, 964), (753, 752, 912, 913), (702, 701, 861, 862), (805, 804, 964, 965), (754, 753, 913, 914), (703, 702, 862, 863), (806, 805, 965, 966), (755, 754, 914, 915), (704, 703, 863, 864), (807, 806, 966, 967), (756, 755, 915, 916), (705, 704, 864, 865), (808, 807, 967, 968), (757, 756, 916, 917), (706, 705, 865, 866), (809, 808, 968, 969), (758, 757, 917, 918), (707, 706, 866, 867), (810, 809, 969, 970), (759, 758, 918, 919), (708, 707, 867, 868), (811, 810, 970, 971), (657, 817, 816, 656), (760, 759, 919, 920), (709, 708, 868, 869), (812, 811, 971, 972), (658, 818, 817, 657), (761, 760, 920, 921), (710, 709, 869, 870), (813, 812, 972, 973), (659, 819, 818, 658), (762, 761, 921, 922), (711, 710, 870, 871), (814, 813, 973, 974), (660, 820, 819, 659), (763, 762, 922, 923), (712, 711, 871, 872), (815, 814, 974, 975), (661, 821, 820, 660), (764, 763, 923, 924), (713, 712, 872, 873), (784, 815, 975, 944), (662, 822, 821, 661), (765, 764, 924, 925), (714, 713, 873, 874), (663, 823, 822, 662), (766, 765, 925, 926), (715, 714, 874, 875), (664, 824, 823, 663), (767, 766, 926, 927), (716, 715, 875, 876), (665, 825, 824, 664), (768, 767, 927, 928), (717, 716, 876, 877), (666, 826, 825, 665), (769, 768, 928, 929), (718, 717, 877, 878), (667, 827, 826, 666), (770, 769, 929, 930), (719, 718, 878, 879), (668, 828, 827, 667), (771, 770, 930, 931), (688, 719, 879, 848), (669, 829, 828, 668), (772, 771, 931, 932), (721, 881, 880, 720), (670, 830, 829, 669), (773, 772, 932, 933), (722, 882, 881, 721), (671, 831, 830, 670), (774, 773, 933, 934), (723, 883, 882, 722), (672, 832, 831, 671), (775, 774, 934, 935), (724, 884, 883, 723), (673, 833, 832, 672), (776, 775, 935, 936), (828, 988, 987, 827), (931, 1091, 1090, 930), (848, 1008, 1039, 879), (829, 989, 988, 828), (932, 1092, 1091, 931), (881, 1041, 1040, 880), (830, 990, 989, 829), (933, 1093, 1092, 932), (882, 1042, 1041, 881), (831, 991, 990, 830), (934, 1094, 1093, 933), (883, 1043, 1042, 882), (832, 992, 991, 831), (935, 1095, 1094, 934), (884, 1044, 1043, 883), (833, 993, 992, 832), (936, 1096, 1095, 935), (885, 1045, 1044, 884), (834, 994, 993, 833), (937, 1097, 1096, 936), (886, 1046, 1045, 885), (835, 995, 994, 834), (938, 1098, 1097, 937), (887, 1047, 1046, 886), (836, 996, 995, 835), (939, 1099, 1098, 938), (888, 1048, 1047, 887), (837, 997, 996, 836), (940, 1100, 1099, 939), (889, 1049, 1048, 888), (838, 998, 997, 837), (941, 1101, 1100, 940), (890, 1050, 1049, 889), (839, 999, 998, 838), (942, 1102, 1101, 941), (891, 1051, 1050, 890), (840, 1000, 999, 839), (943, 1103, 1102, 942), (892, 1052, 1051, 891), (841, 1001, 1000, 840), (912, 1072, 1103, 943), (893, 1053, 1052, 892), (842, 1002, 1001, 841), (945, 1105, 1104, 944), (894, 1054, 1053, 893), (843, 1003, 1002, 842), (946, 1106, 1105, 945), (895, 1055, 1054, 894), (844, 1004, 1003, 843), (947, 1107, 1106, 946), (896, 1056, 1055, 895), (845, 1005, 1004, 844), (948, 1108, 1107, 947), (897, 1057, 1056, 896), (846, 1006, 1005, 845), (949, 1109, 1108, 948), (898, 1058, 1057, 897), (847, 1007, 1006, 846), (950, 1110, 1109, 949), (899, 1059, 1058, 898), (816, 976, 1007, 847), (951, 1111, 1110, 950), (900, 1060, 1059, 899), (849, 1009, 1008, 848), (952, 1112, 1111, 951), (901, 1061, 1060, 900), (850, 1010, 1009, 849), (953, 1113, 1112, 952), (902, 1062, 1061, 901), (851, 1011, 1010, 850), (954, 1114, 1113, 953), (903, 1063, 1062, 902), (852, 1012, 1011, 851), (955, 1115, 1114, 954), (904, 1064, 1063, 903), (853, 1013, 1012, 852), (956, 1116, 1115, 955), (905, 1065, 1064, 904), (854, 1014, 1013, 853), (957, 1117, 1116, 956), (906, 1066, 1065, 905), (855, 1015, 1014, 854), (958, 1118, 1117, 957), (907, 1067, 1066, 906), (856, 1016, 1015, 855), (959, 1119, 1118, 958), (908, 1068, 1067, 907), (857, 1017, 1016, 856), (960, 1120, 1119, 959), (909, 1069, 1068, 908), (858, 1018, 1017, 857), (961, 1121, 1120, 960), (910, 1070, 1069, 909), (859, 1019, 1018, 858), (962, 1122, 1121, 961), (911, 1071, 1070, 910), (860, 1020, 1019, 859), (963, 1123, 1122, 962), (880, 1040, 1071, 911), (861, 1021, 1020, 860), (964, 1124, 1123, 963), (913, 1073, 1072, 912), (862, 1022, 1021, 861), (965, 1125, 1124, 964), (914, 1074, 1073, 913), (863, 1023, 1022, 862), (966, 1126, 1125, 965), (915, 1075, 1074, 914), (864, 1024, 1023, 863), (967, 1127, 1126, 966), (916, 1076, 1075, 915), (865, 1025, 1024, 864), (968, 1128, 1127, 967), (917, 1077, 1076, 916), (866, 1026, 1025, 865), (969, 1129, 1128, 968), (918, 1078, 1077, 917), (867, 1027, 1026, 866), (970, 1130, 1129, 969), (919, 1079, 1078, 918), (868, 1028, 1027, 867), (971, 1131, 1130, 970), (817, 977, 976, 816), (920, 1080, 1079, 919), (869, 1029, 1028, 868), (972, 1132, 1131, 971), (818, 978, 977, 817), (921, 1081, 1080, 920), (870, 1030, 1029, 869), (973, 1133, 1132, 972), (819, 979, 978, 818), (922, 1082, 1081, 921), (871, 1031, 1030, 870), (974, 1134, 1133, 973), (820, 980, 979, 819), (923, 1083, 1082, 922), (872, 1032, 1031, 871), (975, 1135, 1134, 974), (821, 981, 980, 820), (924, 1084, 1083, 923), (873, 1033, 1032, 872), (944, 1104, 1135, 975), (822, 982, 981, 821), (925, 1085, 1084, 924), (874, 1034, 1033, 873), (823, 983, 982, 822), (926, 1086, 1085, 925), (875, 1035, 1034, 874), (824, 984, 983, 823), (927, 1087, 1086, 926), (876, 1036, 1035, 875), (825, 985, 984, 824), (928, 1088, 1087, 927), (877, 1037, 1036, 876), (826, 986, 985, 825), (929, 1089, 1088, 928), (878, 1038, 1037, 877), (827, 987, 986, 826), (930, 1090, 1089, 929), (879, 1039, 1038, 878), (1137, 1139, 1138, 1136), (1139, 1143, 1142, 1138), (1143, 1141, 1140, 1142), (1141, 1137, 1136, 1140), (1136, 1138, 1142, 1140), (1141, 1143, 1139, 1137), (1213, 1212, 1372, 1373), (1162, 1322, 1321, 1161), (1265, 1425, 1424, 1264), (1214, 1213, 1373, 1374), (1163, 1323, 1322, 1162), (1266, 1426, 1425, 1265), (1215, 1214, 1374, 1375), (1164, 1324, 1323, 1163), (1267, 1427, 1426, 1266), (1216, 1215, 1375, 1376), (1165, 1325, 1324, 1164), (1268, 1428, 1427, 1267), (1217, 1216, 1376, 1377), (1166, 1326, 1325, 1165), (1269, 1429, 1428, 1268), (1218, 1217, 1377, 1378), (1167, 1327, 1326, 1166), (1270, 1430, 1429, 1269), (1219, 1218, 1378, 1379), (1168, 1328, 1327, 1167), (1271, 1431, 1430, 1270), (1220, 1219, 1379, 1380), (1169, 1329, 1328, 1168), (1240, 1400, 1431, 1271), (1221, 1220, 1380, 1381), (1170, 1330, 1329, 1169), (1273, 1272, 1432, 1433), (1222, 1221, 1381, 1382), (1171, 1331, 1330, 1170), (1274, 1273, 1433, 1434), (1223, 1222, 1382, 1383), (1172, 1332, 1331, 1171), (1275, 1274, 1434, 1435), (1224, 1223, 1383, 1384), (1173, 1333, 1332, 1172), (1276, 1275, 1435, 1436), (1225, 1224, 1384, 1385), (1174, 1334, 1333, 1173), (1277, 1276, 1436, 1437), (1226, 1225, 1385, 1386), (1175, 1335, 1334, 1174), (1278, 1277, 1437, 1438), (1227, 1226, 1386, 1387), (1144, 1304, 1335, 1175), (1279, 1278, 1438, 1439), (1228, 1227, 1387, 1388), (1177, 1337, 1336, 1176), (1280, 1279, 1439, 1440), (1229, 1228, 1388, 1389), (1178, 1338, 1337, 1177), (1281, 1280, 1440, 1441), (1230, 1229, 1389, 1390), (1179, 1339, 1338, 1178), (1282, 1281, 1441, 1442), (1231, 1230, 1390, 1391), (1180, 1340, 1339, 1179), (1283, 1282, 1442, 1443), (1232, 1231, 1391, 1392), (1181, 1341, 1340, 1180), (1284, 1283, 1443, 1444), (1233, 1232, 1392, 1393), (1182, 1342, 1341, 1181), (1285, 1284, 1444, 1445), (1234, 1233, 1393, 1394), (1183, 1343, 1342, 1182), (1286, 1285, 1445, 1446), (1235, 1234, 1394, 1395), (1184, 1344, 1343, 1183), (1287, 1286, 1446, 1447), (1236, 1235, 1395, 1396), (1185, 1345, 1344, 1184), (1237, 1236, 1396, 1397), (1186, 1346, 1345, 1185), (1289, 1288, 1448, 1449), (1238, 1237, 1397, 1398), (1187, 1347, 1346, 1186), (1290, 1289, 1449, 1450), (1239, 1238, 1398, 1399), (1188, 1348, 1347, 1187), (1291, 1290, 1450, 1451), (1208, 1239, 1399, 1368), (1189, 1349, 1348, 1188), (1292, 1291, 1451, 1452), (1241, 1401, 1400, 1240), (1190, 1350, 1349, 1189), (1293, 1292, 1452, 1453), (1242, 1402, 1401, 1241), (1191, 1351, 1350, 1190), (1294, 1293, 1453, 1454), (1243, 1403, 1402, 1242), (1192, 1352, 1351, 1191), (1295, 1294, 1454, 1455), (1244, 1404, 1403, 1243), (1193, 1353, 1352, 1192), (1296, 1295, 1455, 1456), (1245, 1405, 1404, 1244), (1194, 1354, 1353, 1193), (1297, 1296, 1456, 1457), (1246, 1406, 1405, 1245), (1195, 1355, 1354, 1194), (1298, 1297, 1457, 1458), (1247, 1407, 1406, 1246), (1196, 1356, 1355, 1195), (1299, 1298, 1458, 1459), (1145, 1305, 1304, 1144), (1248, 1408, 1407, 1247), (1197, 1357, 1356, 1196), (1300, 1299, 1459, 1460), (1146, 1306, 1305, 1145), (1249, 1409, 1408, 1248), (1198, 1358, 1357, 1197), (1301, 1300, 1460, 1461), (1147, 1307, 1306, 1146), (1250, 1410, 1409, 1249), (1199, 1359, 1358, 1198), (1302, 1301, 1461, 1462), (1148, 1308, 1307, 1147), (1251, 1411, 1410, 1250), (1200, 1360, 1359, 1199), (1303, 1302, 1462, 1463), (1149, 1309, 1308, 1148), (1252, 1412, 1411, 1251), (1201, 1361, 1360, 1200), (1272, 1303, 1463, 1432), (1150, 1310, 1309, 1149), (1253, 1413, 1412, 1252), (1202, 1362, 1361, 1201), (1151, 1311, 1310, 1150), (1254, 1414, 1413, 1253), (1203, 1363, 1362, 1202), (1152, 1312, 1311, 1151), (1255, 1415, 1414, 1254), (1204, 1364, 1363, 1203), (1153, 1313, 1312, 1152), (1256, 1416, 1415, 1255), (1205, 1365, 1364, 1204), (1154, 1314, 1313, 1153), (1257, 1417, 1416, 1256), (1206, 1366, 1365, 1205), (1155, 1315, 1314, 1154), (1258, 1418, 1417, 1257), (1207, 1367, 1366, 1206), (1156, 1316, 1315, 1155), (1259, 1419, 1418, 1258), (1176, 1336, 1367, 1207), (1157, 1317, 1316, 1156), (1260, 1420, 1419, 1259), (1209, 1208, 1368, 1369), (1158, 1318, 1317, 1157), (1261, 1421, 1420, 1260), (1210, 1209, 1369, 1370), (1159, 1319, 1318, 1158), (1262, 1422, 1421, 1261), (1211, 1210, 1370, 1371), (1160, 1320, 1319, 1159), (1263, 1423, 1422, 1262), (1212, 1211, 1371, 1372), (1161, 1321, 1320, 1160), (1264, 1424, 1423, 1263), (1316, 1315, 1475, 1476), (1419, 1418, 1578, 1579), (1336, 1367, 1527, 1496), (1317, 1316, 1476, 1477), (1420, 1419, 1579, 1580), (1369, 1368, 1528, 1529), (1318, 1317, 1477, 1478), (1421, 1420, 1580, 1581), (1370, 1369, 1529, 1530), (1319, 1318, 1478, 1479), (1422, 1421, 1581, 1582), (1371, 1370, 1530, 1531), (1320, 1319, 1479, 1480), (1423, 1422, 1582, 1583), (1372, 1371, 1531, 1532), (1321, 1320, 1480, 1481), (1424, 1423, 1583, 1584), (1373, 1372, 1532, 1533), (1322, 1321, 1481, 1482), (1425, 1424, 1584, 1585), (1374, 1373, 1533, 1534), (1323, 1322, 1482, 1483), (1426, 1425, 1585, 1586), (1375, 1374, 1534, 1535), (1324, 1323, 1483, 1484), (1427, 1426, 1586, 1587), (1376, 1375, 1535, 1536), (1325, 1324, 1484, 1485), (1428, 1427, 1587, 1588), (1377, 1376, 1536, 1537), (1326, 1325, 1485, 1486), (1429, 1428, 1588, 1589), (1378, 1377, 1537, 1538), (1327, 1326, 1486, 1487), (1430, 1429, 1589, 1590), (1379, 1378, 1538, 1539), (1328, 1327, 1487, 1488), (1431, 1430, 1590, 1591), (1380, 1379, 1539, 1540), (1329, 1328, 1488, 1489), (1400, 1431, 1591, 1560), (1381, 1380, 1540, 1541), (1330, 1329, 1489, 1490), (1433, 1432, 1592, 1593), (1382, 1381, 1541, 1542), (1331, 1330, 1490, 1491), (1434, 1433, 1593, 1594), (1383, 1382, 1542, 1543), (1332, 1331, 1491, 1492), (1435, 1434, 1594, 1595), (1384, 1383, 1543, 1544), (1333, 1332, 1492, 1493), (1436, 1435, 1595, 1596), (1385, 1384, 1544, 1545), (1334, 1333, 1493, 1494), (1437, 1436, 1596, 1597), (1386, 1385, 1545, 1546), (1335, 1334, 1494, 1495), (1438, 1437, 1597, 1598), (1387, 1386, 1546, 1547), (1304, 1335, 1495, 1464), (1439, 1438, 1598, 1599), (1388, 1387, 1547, 1548), (1337, 1336, 1496, 1497), (1440, 1439, 1599, 1600), (1389, 1388, 1548, 1549), (1338, 1337, 1497, 1498), (1441, 1440, 1600, 1601), (1390, 1389, 1549, 1550), (1339, 1338, 1498, 1499), (1442, 1441, 1601, 1602), (1391, 1390, 1550, 1551), (1340, 1339, 1499, 1500), (1443, 1442, 1602, 1603), (1392, 1391, 1551, 1552), (1341, 1340, 1500, 1501), (1444, 1443, 1603, 1604), (1393, 1392, 1552, 1553), (1342, 1341, 1501, 1502), (1445, 1444, 1604, 1605), (1394, 1393, 1553, 1554), (1343, 1342, 1502, 1503), (1446, 1445, 1605, 1606), (1395, 1394, 1554, 1555), (1344, 1343, 1503, 1504), (1447, 1446, 1606, 1607), (1396, 1395, 1555, 1556), (1345, 1344, 1504, 1505), (1448, 1447, 1607, 1608), (1397, 1396, 1556, 1557), (1346, 1345, 1505, 1506), (1449, 1448, 1608, 1609), (1398, 1397, 1557, 1558), (1347, 1346, 1506, 1507), (1450, 1449, 1609, 1610), (1399, 1398, 1558, 1559), (1348, 1347, 1507, 1508), (1451, 1450, 1610, 1611), (1368, 1399, 1559, 1528), (1349, 1348, 1508, 1509), (1452, 1451, 1611, 1612), (1401, 1400, 1560, 1561), (1350, 1349, 1509, 1510), (1453, 1452, 1612, 1613), (1402, 1401, 1561, 1562), (1351, 1350, 1510, 1511), (1454, 1453, 1613, 1614), (1403, 1402, 1562, 1563), (1352, 1351, 1511, 1512), (1455, 1454, 1614, 1615), (1404, 1403, 1563, 1564), (1353, 1352, 1512, 1513), (1456, 1455, 1615, 1616), (1405, 1404, 1564, 1565), (1354, 1353, 1513, 1514), (1457, 1456, 1616, 1617), (1406, 1405, 1565, 1566), (1355, 1354, 1514, 1515), (1458, 1457, 1617, 1618), (1407, 1406, 1566, 1567), (1356, 1355, 1515, 1516), (1459, 1458, 1618, 1619), (1305, 1304, 1464, 1465), (1408, 1407, 1567, 1568), (1357, 1356, 1516, 1517), (1460, 1459, 1619, 1620), (1306, 1305, 1465, 1466), (1409, 1408, 1568, 1569), (1358, 1357, 1517, 1518), (1461, 1460, 1620, 1621), (1307, 1306, 1466, 1467), (1410, 1409, 1569, 1570), (1359, 1358, 1518, 1519), (1462, 1461, 1621, 1622), (1308, 1307, 1467, 1468), (1411, 1410, 1570, 1571), (1360, 1359, 1519, 1520), (1463, 1462, 1622, 1623), (1309, 1308, 1468, 1469), (1412, 1411, 1571, 1572), (1361, 1360, 1520, 1521), (1432, 1463, 1623, 1592), (1310, 1309, 1469, 1470), (1413, 1412, 1572, 1573), (1362, 1361, 1521, 1522), (1311, 1310, 1470, 1471), (1414, 1413, 1573, 1574), (1363, 1362, 1522, 1523), (1312, 1311, 1471, 1472), (1415, 1414, 1574, 1575), (1364, 1363, 1523, 1524), (1313, 1312, 1472, 1473), (1416, 1415, 1575, 1576), (1365, 1364, 1524, 1525), (1314, 1313, 1473, 1474), (1417, 1416, 1576, 1577), (1366, 1365, 1525, 1526), (1315, 1314, 1474, 1475), (1418, 1417, 1577, 1578), (1367, 1366, 1526, 1527), (1627, 1631, 1630, 1626), (1631, 1629, 1633, 1628, 1630), (1626, 1624, 1625, 1627), (1626, 1630, 1628, 1624), (1639, 1643, 1642, 1638), (1628, 1629, 1637, 1639), (1637, 1629, 1625, 1636), (1638, 1636, 1625, 1624), (1638, 1624, 1628, 1639), (1625, 1629, 1631, 1627), (1640, 1642, 1643, 1641), (1637, 1641, 1643, 1639), (1636, 1640, 1641, 1637), (1638, 1642, 1640, 1636)])
me_cube_001.materials.append(mat_material_001)
me_cube_001.use_remesh_preserve_volume = False
me_cube_001.use_remesh_preserve_attributes = False
me_cube_001.use_mirror_vertex_groups = False
me_cube_001.update()

# ---- objects
ob_hemi = bpy.data.objects.new('Hemi', light_hemi)
ob_cube = bpy.data.objects.new('Cube', me_cube_001)
ob_lamp = bpy.data.objects.new('Lamp', light_lamp)
ob_camera = bpy.data.objects.new('Camera', cam_camera)

# ---- transforms, parenting, visibility, modifiers, constraints
ob_hemi.location = (0.02001, -6.295, 5.732)
ob_hemi.rotation_euler = (0.8348, -0.0, 0.0)
ob_hemi.lineart.crease_threshold = 0.0
ob_cube.location = (0.0, 0.0, 0.0)
ob_cube.lineart.crease_threshold = 0.0
ob_lamp.location = (4.076, 1.005, 5.904)
ob_lamp.rotation_euler = (0.6503, 0.05522, 1.866)
ob_lamp.lock_rotations_4d = False
ob_lamp.empty_display_type = 'ARROWS'
ob_lamp.color = (0.0, 0.0, 0.0, 0.0)
ob_lamp.lineart.crease_threshold = 0.0
ob_camera.location = (7.481, -6.508, 5.344)
ob_camera.rotation_euler = (1.109, 0.01082, 0.8149)
ob_camera.lock_rotations_4d = False
ob_camera.empty_display_type = 'ARROWS'
ob_camera.color = (0.0, 0.0, 0.0, 0.0)
ob_camera.display_type = 'WIRE'
ob_camera.lineart.crease_threshold = 0.0

# ---- collection membership
col_collection_1.objects.link(ob_hemi)
col_collection_1.objects.link(ob_cube)
col_collection_1.objects.link(ob_lamp)
col_collection_1.objects.link(ob_camera)

# ---- scene / render settings (as saved in the file)
scene.camera = ob_camera
scene.frame_start = 1; scene.frame_end = 250; scene.frame_set(1)
scene.render.engine = 'BLENDER_EEVEE_NEXT'
scene.render.dither_intensity = 0.0
scene.cycles.use_denoising = False
scene.cycles.samples = 10
scene.cycles.sampling_pattern = 'TABULATED_SOBOL'
scene.cycles.light_sampling_threshold = 0.0
scene.cycles.use_adaptive_sampling = False
scene.cycles.use_light_tree = False
scene.cycles.blur_glossy = 0.0
scene.cycles.pixel_filter_type = 'GAUSSIAN'
scene.cycles.sample_clamp_indirect = 0.0
scene.view_settings.view_transform = 'Standard'
bpy.context.view_layer.update()
